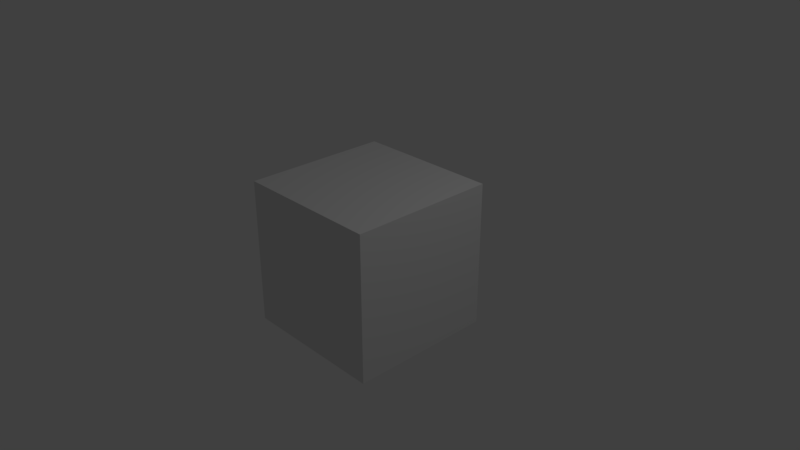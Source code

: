 # Source: GerstnerWaves.blend  (saved by Blender 2.78.0; exported with 4.5.12 LTS)
import bpy
from mathutils import Matrix  # noqa: F401  (used for matrix-valued properties, if any)

bpy.ops.wm.read_factory_settings(use_empty=True)
scene = bpy.context.scene
scene.name = 'Scene'

# ---- collections
col_collection_1 = bpy.data.collections.new('Collection 1'); scene.collection.children.link(col_collection_1)
col_collection_15 = bpy.data.collections.new('Collection 15'); scene.collection.children.link(col_collection_15)
col_collection_15.hide_render = True
col_collection_15.hide_viewport = True

# ---- materials (node trees are filled in below, after node groups)
mat_material_208 = bpy.data.materials.new('Material.208')
mat_material_208.alpha_threshold = 0.0
mat_material_208.use_transparent_shadow = False
mat_material_208.roughness = 0.5
mat_material_208.line_color = (0.0, 0.0, 0.0, 1.0)
mat_material_002 = bpy.data.materials.new('Material.002')
mat_material_002.alpha_threshold = 0.0
mat_material_002.use_transparent_shadow = False
mat_material_002.roughness = 0.5
mat_material_002.line_color = (0.0, 0.0, 0.0, 1.0)

# ---- material node trees

# ---- world
world_world = bpy.data.worlds.new('World'); scene.world = world_world
world_world.color = (0.05088, 0.05088, 0.05088)
world_world.use_sun_shadow = False
world_world.sun_shadow_jitter_overblur = 0.0
world_world.cycles.sampling_method = 'MANUAL'

# ---- cameras
cam_camera = bpy.data.cameras.new('Camera')
cam_camera.clip_end = 100.0
cam_camera.lens = 35.0
cam_camera.sensor_width = 32.0
cam_camera.sensor_height = 18.0
cam_camera.ortho_scale = 7.314
cam_camera.dof.focus_distance = 0.0
cam_camera.dof.aperture_fstop = 128.0

# ---- lights
light_lamp = bpy.data.lights.new('Lamp', 'POINT')
light_lamp.transmission_factor = 0.0
light_lamp.cutoff_distance = 30.0
light_lamp.energy = 100.0
light_lamp.shadow_buffer_clip_start = 1.001
light_lamp.shadow_soft_size = 0.1
light_lamp.shadow_maximum_resolution = 0.006
light_lamp.use_absolute_resolution = True
light_hemi = bpy.data.lights.new('Hemi', 'SUN')
light_hemi.transmission_factor = 0.0
light_hemi.angle = 0.1993
light_hemi.energy = 1.0
light_hemi.shadow_buffer_clip_start = 0.5
light_hemi.shadow_soft_size = 0.1
light_hemi.shadow_cascade_max_distance = 1000.0

# ---- meshes
me_cube_426 = bpy.data.meshes.new('Cube.426')
me_cube_426.from_pydata([(1.0, 1.0, -1.0), (1.0, -1.0, -1.0), (-1.0, -1.0, -1.0), (-1.0, 1.0, -1.0), (1.0, 1.0, 1.0), (1.0, -1.0, 1.0), (-1.0, -1.0, 1.0), (-1.0, 1.0, 1.0), (1.0, 0.6, -1.0), (1.0, 0.2, -1.0), (1.0, -0.2, -1.0), (1.0, -0.6, -1.0), (0.6, 1.0, -1.0), (0.2, 1.0, -1.0), (-0.2, 1.0, -1.0), (-0.6, 1.0, -1.0), (1.0, 1.0, -0.6), (1.0, 1.0, -0.2), (1.0, 1.0, 0.2), (1.0, 1.0, 0.6), (0.6, -1.0, -1.0), (0.2, -1.0, -1.0), (-0.2, -1.0, -1.0), (-0.6, -1.0, -1.0), (1.0, -1.0, -0.6), (1.0, -1.0, -0.2), (1.0, -1.0, 0.2), (1.0, -1.0, 0.6), (-1.0, -0.6, -1.0), (-1.0, -0.2, -1.0), (-1.0, 0.2, -1.0), (-1.0, 0.6, -1.0), (-1.0, -1.0, -0.6), (-1.0, -1.0, -0.2), (-1.0, -1.0, 0.2), (-1.0, -1.0, 0.6), (-1.0, 1.0, -0.6), (-1.0, 1.0, -0.2), (-1.0, 1.0, 0.2), (-1.0, 1.0, 0.6), (1.0, 0.6, 1.0), (1.0, 0.2, 1.0), (1.0, -0.2, 1.0), (1.0, -0.6, 1.0), (0.6, 1.0, 1.0), (0.2, 1.0, 1.0), (-0.2, 1.0, 1.0), (-0.6, 1.0, 1.0), (0.6, -1.0, 1.0), (0.2, -1.0, 1.0), (-0.2, -1.0, 1.0), (-0.6, -1.0, 1.0), (-1.0, -0.6, 1.0), (-1.0, -0.2, 1.0), (-1.0, 0.2, 1.0), (-1.0, 0.6, 1.0), (0.6, 1.0, 0.6), (0.2, 1.0, 0.6), (-0.2, 1.0, 0.6), (-0.6, 1.0, 0.6), (0.6, 1.0, 0.2), (0.2, 1.0, 0.2), (-0.2, 1.0, 0.2), (-0.6, 1.0, 0.2), (0.6, 1.0, -0.2), (0.2, 1.0, -0.2), (-0.2, 1.0, -0.2), (-0.6, 1.0, -0.2), (0.6, 1.0, -0.6), (0.2, 1.0, -0.6), (-0.2, 1.0, -0.6), (-0.6, 1.0, -0.6), (-1.0, -0.6, -0.6), (-1.0, -0.2, -0.6), (-1.0, 0.2, -0.6), (-1.0, 0.6, -0.6), (-1.0, -0.6, -0.2), (-1.0, -0.2, -0.2), (-1.0, 0.2, -0.2), (-1.0, 0.6, -0.2), (-1.0, -0.6, 0.2), (-1.0, -0.2, 0.2), (-1.0, 0.2, 0.2), (-1.0, 0.6, 0.2), (-1.0, -0.6, 0.6), (-1.0, -0.2, 0.6), (-1.0, 0.2, 0.6), (-1.0, 0.6, 0.6), (0.6, -1.0, -0.6), (0.2, -1.0, -0.6), (-0.2, -1.0, -0.6), (-0.6, -1.0, -0.6), (0.6, -1.0, -0.2), (0.2, -1.0, -0.2), (-0.2, -1.0, -0.2), (-0.6, -1.0, -0.2), (0.6, -1.0, 0.2), (0.2, -1.0, 0.2), (-0.2, -1.0, 0.2), (-0.6, -1.0, 0.2), (0.6, -1.0, 0.6), (0.2, -1.0, 0.6), (-0.2, -1.0, 0.6), (-0.6, -1.0, 0.6), (1.0, 0.6, -0.6), (1.0, 0.2, -0.6), (1.0, -0.2, -0.6), (1.0, -0.6, -0.6), (1.0, 0.6, -0.2), (1.0, 0.2, -0.2), (1.0, -0.2, -0.2), (1.0, -0.6, -0.2), (1.0, 0.6, 0.2), (1.0, 0.2, 0.2), (1.0, -0.2, 0.2), (1.0, -0.6, 0.2), (1.0, 0.6, 0.6), (1.0, 0.2, 0.6), (1.0, -0.2, 0.6), (1.0, -0.6, 0.6), (0.6, 0.6, 1.0), (0.6, 0.2, 1.0), (0.6, -0.2, 1.0), (0.6, -0.6, 1.0), (0.2, 0.6, 1.0), (0.2, 0.2, 1.0), (0.2, -0.2, 1.0), (0.2, -0.6, 1.0), (-0.2, 0.6, 1.0), (-0.2, 0.2, 1.0), (-0.2, -0.2, 1.0), (-0.2, -0.6, 1.0), (-0.6, 0.6, 1.0), (-0.6, 0.2, 1.0), (-0.6, -0.2, 1.0), (-0.6, -0.6, 1.0), (0.6, 0.6, -1.0), (0.2, 0.6, -1.0), (-0.2, 0.6, -1.0), (-0.6, 0.6, -1.0), (0.6, 0.2, -1.0), (0.2, 0.2, -1.0), (-0.2, 0.2, -1.0), (-0.6, 0.2, -1.0), (0.6, -0.2, -1.0), (0.2, -0.2, -1.0), (-0.2, -0.2, -1.0), (-0.6, -0.2, -1.0), (0.6, -0.6, -1.0), (0.2, -0.6, -1.0), (-0.2, -0.6, -1.0), (-0.6, -0.6, -1.0)], [], [(151, 23, 2, 28), (135, 52, 6, 51), (119, 43, 5, 27), (103, 51, 6, 35), (87, 55, 7, 39), (71, 15, 3, 36), (47, 59, 39, 7), (59, 63, 38, 39), (63, 67, 37, 38), (67, 71, 36, 37), (4, 19, 56, 44), (44, 56, 57, 45), (45, 57, 58, 46), (46, 58, 59, 47), (19, 18, 60, 56), (56, 60, 61, 57), (57, 61, 62, 58), (58, 62, 63, 59), (18, 17, 64, 60), (60, 64, 65, 61), (61, 65, 66, 62), (62, 66, 67, 63), (17, 16, 68, 64), (64, 68, 69, 65), (65, 69, 70, 66), (66, 70, 71, 67), (16, 0, 12, 68), (68, 12, 13, 69), (69, 13, 14, 70), (70, 14, 15, 71), (31, 75, 36, 3), (75, 79, 37, 36), (79, 83, 38, 37), (83, 87, 39, 38), (2, 32, 72, 28), (28, 72, 73, 29), (29, 73, 74, 30), (30, 74, 75, 31), (32, 33, 76, 72), (72, 76, 77, 73), (73, 77, 78, 74), (74, 78, 79, 75), (33, 34, 80, 76), (76, 80, 81, 77), (77, 81, 82, 78), (78, 82, 83, 79), (34, 35, 84, 80), (80, 84, 85, 81), (81, 85, 86, 82), (82, 86, 87, 83), (35, 6, 52, 84), (84, 52, 53, 85), (85, 53, 54, 86), (86, 54, 55, 87), (23, 91, 32, 2), (91, 95, 33, 32), (95, 99, 34, 33), (99, 103, 35, 34), (1, 24, 88, 20), (20, 88, 89, 21), (21, 89, 90, 22), (22, 90, 91, 23), (24, 25, 92, 88), (88, 92, 93, 89), (89, 93, 94, 90), (90, 94, 95, 91), (25, 26, 96, 92), (92, 96, 97, 93), (93, 97, 98, 94), (94, 98, 99, 95), (26, 27, 100, 96), (96, 100, 101, 97), (97, 101, 102, 98), (98, 102, 103, 99), (27, 5, 48, 100), (100, 48, 49, 101), (101, 49, 50, 102), (102, 50, 51, 103), (11, 107, 24, 1), (107, 111, 25, 24), (111, 115, 26, 25), (115, 119, 27, 26), (0, 16, 104, 8), (8, 104, 105, 9), (9, 105, 106, 10), (10, 106, 107, 11), (16, 17, 108, 104), (104, 108, 109, 105), (105, 109, 110, 106), (106, 110, 111, 107), (17, 18, 112, 108), (108, 112, 113, 109), (109, 113, 114, 110), (110, 114, 115, 111), (18, 19, 116, 112), (112, 116, 117, 113), (113, 117, 118, 114), (114, 118, 119, 115), (19, 4, 40, 116), (116, 40, 41, 117), (117, 41, 42, 118), (118, 42, 43, 119), (43, 123, 48, 5), (123, 127, 49, 48), (127, 131, 50, 49), (131, 135, 51, 50), (4, 44, 120, 40), (40, 120, 121, 41), (41, 121, 122, 42), (42, 122, 123, 43), (44, 45, 124, 120), (120, 124, 125, 121), (121, 125, 126, 122), (122, 126, 127, 123), (45, 46, 128, 124), (124, 128, 129, 125), (125, 129, 130, 126), (126, 130, 131, 127), (46, 47, 132, 128), (128, 132, 133, 129), (129, 133, 134, 130), (130, 134, 135, 131), (47, 7, 55, 132), (132, 55, 54, 133), (133, 54, 53, 134), (134, 53, 52, 135), (15, 139, 31, 3), (139, 143, 30, 31), (143, 147, 29, 30), (147, 151, 28, 29), (0, 8, 136, 12), (12, 136, 137, 13), (13, 137, 138, 14), (14, 138, 139, 15), (8, 9, 140, 136), (136, 140, 141, 137), (137, 141, 142, 138), (138, 142, 143, 139), (9, 10, 144, 140), (140, 144, 145, 141), (141, 145, 146, 142), (142, 146, 147, 143), (10, 11, 148, 144), (144, 148, 149, 145), (145, 149, 150, 146), (146, 150, 151, 147), (11, 1, 20, 148), (148, 20, 21, 149), (149, 21, 22, 150), (150, 22, 23, 151)])
_uv = me_cube_426.uv_layers.new(name='UVMap')
_uv.uv.foreach_set('vector', [0.8, 0.8, 1.0, 0.8, 1.0, 1.0, 0.8, 1.0, 0.8, 0.8, 1.0, 0.8, 1.0, 1.0, 0.8, 1.0, 0.8, 0.8, 1.0, 0.8, 1.0, 1.0, 0.8, 1.0, 0.8, 0.8, 1.0, 0.8, 1.0, 1.0, 0.8, 1.0, 0.8, 0.8, 1.0, 0.8, 1.0, 1.0, 0.8, 1.0, 0.8, 0.8, 1.0, 0.8, 1.0, 1.0, 0.8, 1.0, 0.0, 0.8, 0.2, 0.8, 0.2, 1.0, 0.0, 1.0, 0.2, 0.8, 0.4, 0.8, 0.4, 1.0, 0.2, 1.0, 0.4, 0.8, 0.6, 0.8, 0.6, 1.0, 0.4, 1.0, 0.6, 0.8, 0.8, 0.8, 0.8, 1.0, 0.6, 1.0, 0.0, 0.0, 0.2, 0.0, 0.2, 0.2, 0.0, 0.2, 0.0, 0.2, 0.2, 0.2, 0.2, 0.4, 0.0, 0.4, 0.0, 0.4, 0.2, 0.4, 0.2, 0.6, 0.0, 0.6, 0.0, 0.6, 0.2, 0.6, 0.2, 0.8, 0.0, 0.8, 0.2, 0.0, 0.4, 0.0, 0.4, 0.2, 0.2, 0.2, 0.2, 0.2, 0.4, 0.2, 0.4, 0.4, 0.2, 0.4, 0.2, 0.4, 0.4, 0.4, 0.4, 0.6, 0.2, 0.6, 0.2, 0.6, 0.4, 0.6, 0.4, 0.8, 0.2, 0.8, 0.4, 0.0, 0.6, 0.0, 0.6, 0.2, 0.4, 0.2, 0.4, 0.2, 0.6, 0.2, 0.6, 0.4, 0.4, 0.4, 0.4, 0.4, 0.6, 0.4, 0.6, 0.6, 0.4, 0.6, 0.4, 0.6, 0.6, 0.6, 0.6, 0.8, 0.4, 0.8, 0.6, 0.0, 0.8, 0.0, 0.8, 0.2, 0.6, 0.2, 0.6, 0.2, 0.8, 0.2, 0.8, 0.4, 0.6, 0.4, 0.6, 0.4, 0.8, 0.4, 0.8, 0.6, 0.6, 0.6, 0.6, 0.6, 0.8, 0.6, 0.8, 0.8, 0.6, 0.8, 0.8, 0.0, 1.0, 0.0, 1.0, 0.2, 0.8, 0.2, 0.8, 0.2, 1.0, 0.2, 1.0, 0.4, 0.8, 0.4, 0.8, 0.4, 1.0, 0.4, 1.0, 0.6, 0.8, 0.6, 0.8, 0.6, 1.0, 0.6, 1.0, 0.8, 0.8, 0.8, 0.0, 0.8, 0.2, 0.8, 0.2, 1.0, 0.0, 1.0, 0.2, 0.8, 0.4, 0.8, 0.4, 1.0, 0.2, 1.0, 0.4, 0.8, 0.6, 0.8, 0.6, 1.0, 0.4, 1.0, 0.6, 0.8, 0.8, 0.8, 0.8, 1.0, 0.6, 1.0, 0.0, 0.0, 0.2, 0.0, 0.2, 0.2, 0.0, 0.2, 0.0, 0.2, 0.2, 0.2, 0.2, 0.4, 0.0, 0.4, 0.0, 0.4, 0.2, 0.4, 0.2, 0.6, 0.0, 0.6, 0.0, 0.6, 0.2, 0.6, 0.2, 0.8, 0.0, 0.8, 0.2, 0.0, 0.4, 0.0, 0.4, 0.2, 0.2, 0.2, 0.2, 0.2, 0.4, 0.2, 0.4, 0.4, 0.2, 0.4, 0.2, 0.4, 0.4, 0.4, 0.4, 0.6, 0.2, 0.6, 0.2, 0.6, 0.4, 0.6, 0.4, 0.8, 0.2, 0.8, 0.4, 0.0, 0.6, 0.0, 0.6, 0.2, 0.4, 0.2, 0.4, 0.2, 0.6, 0.2, 0.6, 0.4, 0.4, 0.4, 0.4, 0.4, 0.6, 0.4, 0.6, 0.6, 0.4, 0.6, 0.4, 0.6, 0.6, 0.6, 0.6, 0.8, 0.4, 0.8, 0.6, 0.0, 0.8, 0.0, 0.8, 0.2, 0.6, 0.2, 0.6, 0.2, 0.8, 0.2, 0.8, 0.4, 0.6, 0.4, 0.6, 0.4, 0.8, 0.4, 0.8, 0.6, 0.6, 0.6, 0.6, 0.6, 0.8, 0.6, 0.8, 0.8, 0.6, 0.8, 0.8, 0.0, 1.0, 0.0, 1.0, 0.2, 0.8, 0.2, 0.8, 0.2, 1.0, 0.2, 1.0, 0.4, 0.8, 0.4, 0.8, 0.4, 1.0, 0.4, 1.0, 0.6, 0.8, 0.6, 0.8, 0.6, 1.0, 0.6, 1.0, 0.8, 0.8, 0.8, 0.0, 0.8, 0.2, 0.8, 0.2, 1.0, 0.0, 1.0, 0.2, 0.8, 0.4, 0.8, 0.4, 1.0, 0.2, 1.0, 0.4, 0.8, 0.6, 0.8, 0.6, 1.0, 0.4, 1.0, 0.6, 0.8, 0.8, 0.8, 0.8, 1.0, 0.6, 1.0, 0.0, 0.0, 0.2, 0.0, 0.2, 0.2, 0.0, 0.2, 0.0, 0.2, 0.2, 0.2, 0.2, 0.4, 0.0, 0.4, 0.0, 0.4, 0.2, 0.4, 0.2, 0.6, 0.0, 0.6, 0.0, 0.6, 0.2, 0.6, 0.2, 0.8, 0.0, 0.8, 0.2, 0.0, 0.4, 0.0, 0.4, 0.2, 0.2, 0.2, 0.2, 0.2, 0.4, 0.2, 0.4, 0.4, 0.2, 0.4, 0.2, 0.4, 0.4, 0.4, 0.4, 0.6, 0.2, 0.6, 0.2, 0.6, 0.4, 0.6, 0.4, 0.8, 0.2, 0.8, 0.4, 0.0, 0.6, 0.0, 0.6, 0.2, 0.4, 0.2, 0.4, 0.2, 0.6, 0.2, 0.6, 0.4, 0.4, 0.4, 0.4, 0.4, 0.6, 0.4, 0.6, 0.6, 0.4, 0.6, 0.4, 0.6, 0.6, 0.6, 0.6, 0.8, 0.4, 0.8, 0.6, 0.0, 0.8, 0.0, 0.8, 0.2, 0.6, 0.2, 0.6, 0.2, 0.8, 0.2, 0.8, 0.4, 0.6, 0.4, 0.6, 0.4, 0.8, 0.4, 0.8, 0.6, 0.6, 0.6, 0.6, 0.6, 0.8, 0.6, 0.8, 0.8, 0.6, 0.8, 0.8, 0.0, 1.0, 0.0, 1.0, 0.2, 0.8, 0.2, 0.8, 0.2, 1.0, 0.2, 1.0, 0.4, 0.8, 0.4, 0.8, 0.4, 1.0, 0.4, 1.0, 0.6, 0.8, 0.6, 0.8, 0.6, 1.0, 0.6, 1.0, 0.8, 0.8, 0.8, 0.0, 0.8, 0.2, 0.8, 0.2, 1.0, 0.0, 1.0, 0.2, 0.8, 0.4, 0.8, 0.4, 1.0, 0.2, 1.0, 0.4, 0.8, 0.6, 0.8, 0.6, 1.0, 0.4, 1.0, 0.6, 0.8, 0.8, 0.8, 0.8, 1.0, 0.6, 1.0, 0.0, 0.0, 0.2, 0.0, 0.2, 0.2, 0.0, 0.2, 0.0, 0.2, 0.2, 0.2, 0.2, 0.4, 0.0, 0.4, 0.0, 0.4, 0.2, 0.4, 0.2, 0.6, 0.0, 0.6, 0.0, 0.6, 0.2, 0.6, 0.2, 0.8, 0.0, 0.8, 0.2, 0.0, 0.4, 0.0, 0.4, 0.2, 0.2, 0.2, 0.2, 0.2, 0.4, 0.2, 0.4, 0.4, 0.2, 0.4, 0.2, 0.4, 0.4, 0.4, 0.4, 0.6, 0.2, 0.6, 0.2, 0.6, 0.4, 0.6, 0.4, 0.8, 0.2, 0.8, 0.4, 0.0, 0.6, 0.0, 0.6, 0.2, 0.4, 0.2, 0.4, 0.2, 0.6, 0.2, 0.6, 0.4, 0.4, 0.4, 0.4, 0.4, 0.6, 0.4, 0.6, 0.6, 0.4, 0.6, 0.4, 0.6, 0.6, 0.6, 0.6, 0.8, 0.4, 0.8, 0.6, 0.0, 0.8, 0.0, 0.8, 0.2, 0.6, 0.2, 0.6, 0.2, 0.8, 0.2, 0.8, 0.4, 0.6, 0.4, 0.6, 0.4, 0.8, 0.4, 0.8, 0.6, 0.6, 0.6, 0.6, 0.6, 0.8, 0.6, 0.8, 0.8, 0.6, 0.8, 0.8, 0.0, 1.0, 0.0, 1.0, 0.2, 0.8, 0.2, 0.8, 0.2, 1.0, 0.2, 1.0, 0.4, 0.8, 0.4, 0.8, 0.4, 1.0, 0.4, 1.0, 0.6, 0.8, 0.6, 0.8, 0.6, 1.0, 0.6, 1.0, 0.8, 0.8, 0.8, 0.0, 0.8, 0.2, 0.8, 0.2, 1.0, 0.0, 1.0, 0.2, 0.8, 0.4, 0.8, 0.4, 1.0, 0.2, 1.0, 0.4, 0.8, 0.6, 0.8, 0.6, 1.0, 0.4, 1.0, 0.6, 0.8, 0.8, 0.8, 0.8, 1.0, 0.6, 1.0, 0.0, 0.0, 0.2, 0.0, 0.2, 0.2, 0.0, 0.2, 0.0, 0.2, 0.2, 0.2, 0.2, 0.4, 0.0, 0.4, 0.0, 0.4, 0.2, 0.4, 0.2, 0.6, 0.0, 0.6, 0.0, 0.6, 0.2, 0.6, 0.2, 0.8, 0.0, 0.8, 0.2, 0.0, 0.4, 0.0, 0.4, 0.2, 0.2, 0.2, 0.2, 0.2, 0.4, 0.2, 0.4, 0.4, 0.2, 0.4, 0.2, 0.4, 0.4, 0.4, 0.4, 0.6, 0.2, 0.6, 0.2, 0.6, 0.4, 0.6, 0.4, 0.8, 0.2, 0.8, 0.4, 0.0, 0.6, 0.0, 0.6, 0.2, 0.4, 0.2, 0.4, 0.2, 0.6, 0.2, 0.6, 0.4, 0.4, 0.4, 0.4, 0.4, 0.6, 0.4, 0.6, 0.6, 0.4, 0.6, 0.4, 0.6, 0.6, 0.6, 0.6, 0.8, 0.4, 0.8, 0.6, 0.0, 0.8, 0.0, 0.8, 0.2, 0.6, 0.2, 0.6, 0.2, 0.8, 0.2, 0.8, 0.4, 0.6, 0.4, 0.6, 0.4, 0.8, 0.4, 0.8, 0.6, 0.6, 0.6, 0.6, 0.6, 0.8, 0.6, 0.8, 0.8, 0.6, 0.8, 0.8, 0.0, 1.0, 0.0, 1.0, 0.2, 0.8, 0.2, 0.8, 0.2, 1.0, 0.2, 1.0, 0.4, 0.8, 0.4, 0.8, 0.4, 1.0, 0.4, 1.0, 0.6, 0.8, 0.6, 0.8, 0.6, 1.0, 0.6, 1.0, 0.8, 0.8, 0.8, 0.0, 0.8, 0.2, 0.8, 0.2, 1.0, 0.0, 1.0, 0.2, 0.8, 0.4, 0.8, 0.4, 1.0, 0.2, 1.0, 0.4, 0.8, 0.6, 0.8, 0.6, 1.0, 0.4, 1.0, 0.6, 0.8, 0.8, 0.8, 0.8, 1.0, 0.6, 1.0, 0.0, 0.0, 0.2, 0.0, 0.2, 0.2, 0.0, 0.2, 0.0, 0.2, 0.2, 0.2, 0.2, 0.4, 0.0, 0.4, 0.0, 0.4, 0.2, 0.4, 0.2, 0.6, 0.0, 0.6, 0.0, 0.6, 0.2, 0.6, 0.2, 0.8, 0.0, 0.8, 0.2, 0.0, 0.4, 0.0, 0.4, 0.2, 0.2, 0.2, 0.2, 0.2, 0.4, 0.2, 0.4, 0.4, 0.2, 0.4, 0.2, 0.4, 0.4, 0.4, 0.4, 0.6, 0.2, 0.6, 0.2, 0.6, 0.4, 0.6, 0.4, 0.8, 0.2, 0.8, 0.4, 0.0, 0.6, 0.0, 0.6, 0.2, 0.4, 0.2, 0.4, 0.2, 0.6, 0.2, 0.6, 0.4, 0.4, 0.4, 0.4, 0.4, 0.6, 0.4, 0.6, 0.6, 0.4, 0.6, 0.4, 0.6, 0.6, 0.6, 0.6, 0.8, 0.4, 0.8, 0.6, 0.0, 0.8, 0.0, 0.8, 0.2, 0.6, 0.2, 0.6, 0.2, 0.8, 0.2, 0.8, 0.4, 0.6, 0.4, 0.6, 0.4, 0.8, 0.4, 0.8, 0.6, 0.6, 0.6, 0.6, 0.6, 0.8, 0.6, 0.8, 0.8, 0.6, 0.8, 0.8, 0.0, 1.0, 0.0, 1.0, 0.2, 0.8, 0.2, 0.8, 0.2, 1.0, 0.2, 1.0, 0.4, 0.8, 0.4, 0.8, 0.4, 1.0, 0.4, 1.0, 0.6, 0.8, 0.6, 0.8, 0.6, 1.0, 0.6, 1.0, 0.8, 0.8, 0.8])
me_cube_426.materials.append(mat_material_208)
me_cube_426.use_remesh_preserve_volume = False
me_cube_426.use_remesh_preserve_attributes = False
me_cube_426.use_mirror_vertex_groups = False
me_cube_426.update()
me_cube_001 = bpy.data.meshes.new('Cube.001')
me_cube_001.from_pydata([(0.9178, -0.2149, -0.02604), (-0.2741, 0.3185, -0.03554), (-0.07063, 0.3896, -0.1256), (0.1389, 0.3175, -0.2175), (-0.02461, 0.08278, -0.3215), (-0.03281, -0.4381, -0.2215), (0.08913, -0.16, -0.3036), (0.07567, -0.4896, 0.01139), (-0.3801, -0.104, 0.2164), (1.287, 0.6392, -0.2757), (0.01306, 0.6429, 0.08685), (0.2131, 0.02343, 0.3723), (0.7656, -0.3934, -0.1797), (-0.2056, -0.3853, -0.113), (-0.1397, -0.9351, 0.526), (-0.2792, -0.7073, 0.6553), (-0.5395, -0.8026, 0.5566), (-0.4001, -1.03, 0.4273), (0.9557, 1.683, 0.83), (2.154, 0.6978, 0.8164), (0.9557, 0.6837, 0.9962), (0.7225, -1.136, 0.4982), (-0.6097, 0.0, -0.1883), (1.219, 0.4093, 0.006981), (-0.339, 0.0, 1.176), (1.215, 0.7438, 0.2734), (0.9022, 0.4755, 0.3094), (0.6643, 0.8084, 0.2732), (1.209, 0.6312, 0.2831), (0.9773, 1.077, 0.2371), (0.02077, 1.0, 0.768), (0.4218, -0.1847, 0.3493), (0.6436, 0.8544, 0.02174), (1.096, 1.216, -0.1716), (1.263, 1.151, -0.046), (0.4661, -0.2416, -0.2515), (-0.3386, -0.9365, 0.7247), (0.9301, 0.7814, -0.2591), (0.2381, -0.5003, 0.08964), (0.2982, 0.2943, 0.1079), (-0.2665, 0.513, 0.2506), (-0.04429, 0.3711, 0.4662), (0.2353, 0.5011, 0.3024), (-0.3004, -0.7116, 0.09162), (-0.4856, -0.4975, 0.2845), (-0.2084, -0.4754, 0.4446), (-0.02329, -0.6895, 0.2517), (0.02336, 1.105, 0.5083), (-0.2312, 0.923, 0.6731), (0.01407, 0.7289, 0.8379), (0.2686, 0.9107, 0.6731), (0.01892, 0.924, 0.3045), (-0.2353, 0.7566, 0.4831), (0.0103, 0.5772, 0.6622), (0.2645, 0.7447, 0.4836), (-0.475, 0.00204, 0.5214), (-0.2181, 0.2418, 0.5713), (0.01567, -0.04451, 0.6256), (-0.2413, -0.2843, 0.5757), (-0.5482, 0.0, 0.9586), (-0.339, 0.2117, 0.9838), (-0.1299, 0.0, 1.009), (-0.339, -0.2117, 0.9838), (-0.3835, 0.0, -0.3801), (-0.4504, 0.2477, -0.1152), (-0.5315, -0.01983, 0.09908), (-0.4647, -0.2675, -0.1659), (0.7247, -0.6607, -0.03836), (0.4278, -0.6392, 0.1845), (0.6382, -0.4198, 0.421), (0.9351, -0.4414, 0.1981), (0.7711, -0.8846, 0.09593), (0.4796, -0.8186, 0.283), (0.674, -0.6667, 0.5354), (0.9655, -0.7327, 0.3483), (0.7713, -1.127, 0.2186), (0.4773, -1.038, 0.3939), (0.6738, -0.9053, 0.6561), (0.9677, -0.9941, 0.4809), (0.7339, 0.2353, -0.3175), (1.004, 0.06595, 0.008183), (0.744, 0.2218, 0.323), (0.474, 0.3912, -0.002643), (0.9557, 1.022, 0.6686), (1.206, 0.7765, 0.6226), (0.9557, 0.5312, 0.5766), (0.7057, 0.7765, 0.6226), (0.9557, 0.9573, 0.9319), (1.206, 0.7147, 0.8716), (0.9557, 0.472, 0.8114), (0.7057, 0.7147, 0.8716), (0.9665, 1.066, 0.3835), (1.235, 0.819, 0.3796), (0.9539, 0.5609, 0.3817), (0.685, 0.8079, 0.3856), (0.9557, 1.443, 0.0229), (1.186, 1.309, 0.1791), (0.9665, 1.173, 0.3317), (0.7364, 1.307, 0.1755), (1.645, 0.7571, -0.2393), (1.55, 0.5198, 0.01017), (1.489, 0.7774, 0.2449), (1.583, 1.015, -0.004603), (2.291, 0.6622, 0.2729), (2.036, 0.4504, 0.3827), (1.845, 0.7335, 0.4649), (2.1, 0.9453, 0.355), (2.398, 0.6622, 0.6578), (2.119, 0.4504, 0.6885), (1.909, 0.7335, 0.7115), (2.189, 0.9453, 0.6808), (2.047, 0.6668, -0.09106), (1.856, 0.4518, 0.1056), (1.744, 0.7288, 0.2759), (1.936, 0.9439, 0.07929), (0.9557, 1.672, 0.3473), (1.151, 1.506, 0.447), (0.9557, 1.34, 0.5468), (0.7608, 1.506, 0.447), (0.9557, 1.779, 0.6408), (1.122, 1.628, 0.7109), (0.9557, 1.477, 0.781), (0.789, 1.628, 0.7109), (0.632, 0.04493, -0.2962), (-0.283, 0.3842, 0.1104), (1.165, 0.9959, 0.2498), (-0.204, 0.3557, -0.1292), (-0.3266, 0.2642, -0.05866), (-0.009595, 0.4879, -0.0206), (0.02419, 0.3529, -0.1743), (0.2712, 0.3286, -0.1072), (0.06789, 0.2247, -0.2926), (0.05544, -0.01973, -0.3141), (-0.2176, 0.0207, -0.3419), (0.04388, -0.498, -0.1354), (-0.1117, -0.4148, -0.18), (-0.01615, -0.3317, -0.2844), (0.2634, -0.1579, -0.2832), (0.1296, -0.4682, 0.04687), (0.04231, -0.5424, 0.1441), (-0.3968, -0.02345, 0.3352), (-0.4177, -0.05078, 0.1527), (-0.4138, -0.2886, 0.2252), (0.9361, -0.0874, 0.00372), (0.6093, 0.0368, 0.3302), (0.2794, -0.07934, 0.3464), (0.2641, 0.1981, 0.3078), (0.1199, -0.04979, 0.4541), (-0.3274, -0.3057, -0.1414), (-0.2229, -0.5007, -0.006882), (-0.3807, -1.037, 0.6221), (0.2374, 0.369, 0.2105), (0.5661, -0.2968, 0.3759), (0.2689, -0.3834, 0.2969), (0.3872, 0.2956, 0.02632), (-0.4708, -0.878, 0.6924), (-0.2969, -0.8021, 0.7356), (0.6494, -0.3428, -0.2149), (0.3101, -0.4736, -0.138), (0.8885, -0.2786, -0.1585), (0.7118, -0.543, -0.1099), (1.424, 0.7705, -0.2537), (0.3534, -0.5644, 0.1366), (0.9167, -0.3096, 0.1029), (1.362, 0.5254, 0.01127), (-0.2068, -0.9611, 0.6654), (0.6591, 0.8199, 0.2103), (0.01678, 0.8383, 0.8678), (0.5592, 0.5784, 0.002132), (0.7088, 1.128, 0.0737), (0.7048, 0.8591, -0.1742), (1.035, 1.092, -0.2032), (-0.1672, 0.9839, 0.7442), (1.173, 0.6864, -0.2779), (0.8178, 0.443, -0.3076), (1.247, 0.4684, -0.2114), (0.02374, 1.12, 0.6206), (1.104, 0.2349, 0.003791), (1.205, 0.4631, 0.2237), (1.307, 0.7675, 0.2626), (1.189, 0.6722, 0.282), (0.2077, 0.9746, 0.7442), (0.8378, 0.3687, 0.319), (0.9746, 1.101, 0.2608), (0.6958, 0.5935, 0.3039), (1.215, 1.205, 0.06128), (0.9909, 1.303, -0.1033), (1.228, 1.184, -0.15), (1.365, 1.085, -0.01407), (1.127, 0.5078, 0.2969), (0.7705, 1.007, 0.2425), (1.245, 0.806, 0.2938), (0.94, 0.5403, 0.3214), (0.6695, 0.8083, 0.3013), (0.9746, 1.074, 0.2737), (-0.339, -0.1397, 1.128), (-0.2, 0.0, 1.134), (-0.339, 0.1397, 1.128), (-0.4781, 0.0, 1.122), (-0.5735, -0.1919, -0.1827), (-0.6271, -0.004956, 0.002946), (-0.5699, 0.1869, -0.17), (-0.5163, 0.0, -0.3557), (0.9064, -1.09, 0.5156), (0.686, -1.023, 0.6471), (0.5386, -1.123, 0.4504), (0.7591, -1.189, 0.3189), (0.7682, 0.6915, 0.965), (0.9557, 0.5095, 0.9199), (1.143, 0.6915, 0.965), (0.9557, 0.8734, 1.01), (2.181, 0.8834, 0.7825), (1.969, 0.7246, 0.7902), (2.127, 0.5123, 0.7845), (2.339, 0.6711, 0.7768), (0.8371, 1.67, 0.8002), (0.9557, 1.562, 0.8501), (1.074, 1.67, 0.8002), (0.9557, 1.777, 0.7503), (-0.235, -1.04, 0.4443), (-0.5349, -0.9403, 0.4673), (-0.3791, -0.9205, 0.2229), (-0.4442, -0.698, 0.6383), (-0.5445, -0.6844, 0.3948), (-0.1444, -0.7974, 0.6153), (-0.2586, -0.6118, 0.5397), (-0.09326, -0.848, 0.3677), (0.1936, 0.6047, 0.1411), (-0.1818, 0.6131, 0.1275), (0.01626, 0.8049, 0.1956), (-0.2258, 0.4098, 0.3867), (-0.2441, 0.654, 0.3775), (-0.1142, 0.27, 0.4348), (0.1515, 0.4004, 0.4508), (-0.004212, 0.4914, 0.5728), (0.2562, 0.6423, 0.391), (-0.1184, -0.7599, 0.1165), (-0.4595, -0.6042, 0.155), (-0.3961, -0.4388, 0.4059), (-0.04377, -0.571, 0.3951), (-0.1842, -0.3492, 0.435), (0.2096, 1.053, 0.5495), (0.02123, 1.018, 0.4099), (-0.1652, 1.062, 0.5495), (-0.2333, 0.8399, 0.5782), (-0.1722, 0.7805, 0.7967), (0.0121, 0.6494, 0.7465), (0.2027, 0.7713, 0.7967), (0.2666, 0.8276, 0.5783), (0.2053, 0.8762, 0.3494), (-0.1696, 0.8851, 0.349), (-0.1761, 0.625, 0.6173), (0.1988, 0.6161, 0.6177), (-0.4204, -0.1912, 0.5481), (-0.5478, 0.0005099, 0.7407), (-0.407, 0.1837, 0.5208), (-0.3088, 0.2384, 0.7846), (-0.03499, 0.1684, 0.6229), (-0.07562, -0.01113, 0.8296), (-0.05634, -0.2458, 0.6022), (-0.3146, -0.249, 0.7857), (-0.4959, -0.1588, 0.9649), (-0.4959, 0.1588, 0.9649), (-0.1822, 0.1588, 1.003), (-0.1822, -0.1588, 1.003), (-0.4038, -0.1919, -0.3266), (-0.4002, 0.1869, -0.3139), (-0.5041, 0.1797, 0.07088), (-0.522, -0.2144, 0.00748), (0.9006, -0.5612, 0.02621), (0.7594, -0.7676, 0.03145), (0.5272, -0.7, 0.01191), (0.4677, -0.7241, 0.2334), (0.4552, -0.5288, 0.3605), (0.6651, -0.5458, 0.4768), (0.8428, -0.371, 0.3667), (0.9568, -0.5893, 0.2749), (0.9412, -0.8251, 0.1753), (0.7712, -1.006, 0.1575), (0.5767, -0.8895, 0.1264), (0.4779, -0.9231, 0.3357), (0.5039, -0.7262, 0.456), (0.6738, -0.7856, 0.5955), (0.8683, -0.6618, 0.5049), (0.9672, -0.8686, 0.4173), (0.943, -1.083, 0.3059), (0.5752, -1.116, 0.2407), (0.5021, -0.9495, 0.5688), (0.8699, -0.9165, 0.6341), (0.5267, 0.3495, -0.2364), (0.9435, 0.1178, -0.2384), (0.9319, 0.09543, 0.2521), (0.5537, 0.3516, 0.2338), (0.7682, 0.9605, 0.6571), (0.9557, 0.9889, 0.8038), (1.143, 0.9605, 0.6571), (0.9584, 1.05, 0.528), (1.206, 0.7456, 0.7471), (1.143, 0.5925, 0.5881), (1.213, 0.8026, 0.4996), (0.9557, 0.5023, 0.6904), (0.7682, 0.5925, 0.5881), (0.9553, 0.5527, 0.4727), (0.7057, 0.7456, 0.7471), (0.7006, 0.7998, 0.5011), (0.7682, 0.8966, 0.9168), (1.143, 0.8966, 0.9168), (1.143, 0.5327, 0.8265), (0.7682, 0.5327, 0.8265), (0.7694, 1.0, 0.3822), (1.16, 1.005, 0.3843), (1.173, 0.6298, 0.3764), (0.7382, 0.6183, 0.3875), (0.7931, 1.409, 0.06105), (0.9557, 1.583, 0.1816), (1.121, 1.41, 0.06196), (1.167, 1.423, 0.3077), (1.138, 1.208, 0.2954), (0.9584, 1.263, 0.4328), (0.7921, 1.205, 0.2909), (0.747, 1.423, 0.3068), (1.641, 0.9452, -0.1822), (1.877, 0.6918, -0.1969), (1.609, 0.5741, -0.1754), (1.731, 0.4695, 0.03213), (1.499, 0.5891, 0.192), (1.664, 0.7386, 0.2445), (1.517, 0.9606, 0.1767), (1.81, 0.9609, 0.01548), (2.26, 0.8567, 0.2865), (2.37, 0.6622, 0.4823), (2.211, 0.4855, 0.3073), (2.178, 0.6633, 0.06872), (2.098, 0.4504, 0.5481), (1.876, 0.539, 0.4513), (1.949, 0.4507, 0.2245), (1.895, 0.7335, 0.5974), (1.925, 0.9102, 0.4305), (1.786, 0.7323, 0.3468), (2.167, 0.9453, 0.5315), (2.015, 0.9449, 0.1911), (2.364, 0.8567, 0.6616), (2.311, 0.4855, 0.6674), (1.944, 0.539, 0.7077), (1.997, 0.9102, 0.7019), (2.04, 0.8591, -0.05505), (1.979, 0.4901, -0.03531), (1.752, 0.5366, 0.2399), (1.813, 0.9056, 0.2202), (0.8095, 1.631, 0.3722), (0.9557, 1.731, 0.5052), (1.102, 1.631, 0.3722), (1.136, 1.57, 0.5854), (1.102, 1.381, 0.5219), (0.9557, 1.409, 0.6656), (0.8095, 1.381, 0.5219), (0.7756, 1.57, 0.5854), (0.8307, 1.742, 0.6584), (1.081, 1.742, 0.6584), (1.081, 1.515, 0.7635), (0.8307, 1.515, 0.7635), (0.1613, 1.064, 0.6342), (-0.1164, 1.071, 0.6342), (-0.1216, 0.8621, 0.8173), (0.1561, 0.8552, 0.8173), (-0.268, -1.028, 0.5832), (-0.4742, -0.9613, 0.6021), (-0.4101, -0.7852, 0.7032), (-0.2039, -0.8515, 0.6844), (-0.1956, -0.9448, 0.2506), (-0.5326, -0.8191, 0.2743), (-0.4436, -0.5905, 0.5085), (-0.1038, -0.7103, 0.4917), (0.2012, 0.7614, 0.2447), (-0.1738, 0.77, 0.2408), (-0.1894, 0.535, 0.5174), (0.1861, 0.5261, 0.5339), (-0.4904, -0.1813, 0.7553), (-0.4871, 0.1794, 0.7484), (-0.132, 0.1756, 0.821), (-0.1373, -0.1949, 0.8159), (-0.4473, -0.1091, 1.082), (-0.4473, 0.1091, 1.082), (-0.2308, 0.1091, 1.099), (-0.2308, -0.1091, 1.099), (-0.5018, -0.1408, -0.3029), (-0.5002, 0.1386, -0.2972), (-0.5792, 0.1354, -0.02005), (-0.5871, -0.1508, -0.04823), (0.9301, -0.6905, 0.1032), (0.5651, -0.7892, 0.07104), (0.4926, -0.6253, 0.4061), (0.8612, -0.5218, 0.4362), (0.8858, -1.132, 0.3738), (0.6134, -1.157, 0.3255), (0.5592, -1.034, 0.5686), (0.8317, -1.009, 0.6169), (0.8169, 0.8323, 0.9743), (1.095, 0.8323, 0.9743), (1.095, 0.5627, 0.9074), (0.8169, 0.5627, 0.9074), (0.7685, 0.9869, 0.5208), (1.148, 0.9882, 0.5213), (1.151, 0.6163, 0.4782), (0.7607, 0.6134, 0.481), (0.7534, 1.062, 0.2229), (1.234, 1.053, 0.2277), (1.326, 0.5851, 0.2078), (1.346, 1.032, -0.2175), (1.401, 0.5875, -0.1887), (0.7996, 1.543, 0.2129), (1.113, 1.543, 0.2131), (1.117, 1.303, 0.402), (0.7994, 1.302, 0.4008), (1.881, 0.8819, -0.1475), (1.819, 0.5134, -0.136), (1.662, 0.5485, 0.1961), (1.72, 0.9171, 0.1826), (2.336, 0.8567, 0.4904), (2.285, 0.4855, 0.5029), (1.928, 0.539, 0.5892), (1.98, 0.9102, 0.5768), (2.31, 0.8155, 0.7476), (2.271, 0.5406, 0.7502), (1.998, 0.5802, 0.7681), (2.037, 0.8551, 0.7655), (2.154, 0.8573, 0.09094), (2.104, 0.4866, 0.116), (1.81, 0.5384, 0.3246), (1.859, 0.909, 0.2995), (0.866, 1.74, 0.7393), (1.046, 1.74, 0.7393), (1.046, 1.577, 0.8148), (0.866, 1.577, 0.8148), (0.7967, 1.213, -0.09988), (1.152, 1.275, -0.06463), (0.3574, 0.2101, -0.2666), (0.1275, -0.4269, -0.2117), (0.4043, 0.1979, 0.2725), (0.1939, 0.4388, -0.006657), (-0.1923, 0.4599, 0.005327), (-0.3453, 0.2271, 0.2469), (0.1337, 0.2254, 0.4341), (-0.03024, -0.5603, -0.03159), (-0.4009, -0.3232, 0.05519), (-0.3707, -0.2453, 0.3717), (0.08605, -0.3796, 0.3561), (0.2075, 0.9674, 0.452), (-0.1674, 0.9766, 0.4519), (-0.1742, 0.7001, 0.7044), (0.2007, 0.6909, 0.7045), (-0.2006, -0.2307, -0.3012), (-0.2033, 0.2434, -0.2789), (0.8782, -0.4272, -0.05968), (0.4739, -0.592, -0.08681), (0.3834, -0.4454, 0.3229), (0.8456, -0.1457, 0.2988), (0.9425, -0.9582, 0.2428), (0.5756, -0.999, 0.1817), (0.5025, -0.8336, 0.5102), (0.8695, -0.7927, 0.5714), (0.8683, -0.09039, -0.241), (0.606, 0.5469, -0.2259), (1.077, 0.3197, -0.2624), (1.084, 0.3056, 0.2831), (0.6351, 0.5419, 0.2606), (0.7682, 0.928, 0.7896), (1.143, 0.928, 0.7896), (1.143, 0.5631, 0.7046), (0.7682, 0.5631, 0.7046), (0.8206, 1.691, 0.5253), (1.091, 1.691, 0.5253), (1.091, 1.449, 0.6456), (0.8206, 1.449, 0.6456), (0.7703, 1.005, 0.2774), (1.17, 1.009, 0.2819), (1.176, 0.6035, 0.3076), (0.7126, 0.6106, 0.3232)], [], [(0, 163, 453, 159), (0, 159, 461, 143), (0, 143, 456, 163), (1, 124, 440, 126), (1, 126, 452, 127), (1, 127, 441, 124), (2, 126, 440, 128), (2, 128, 439, 129), (2, 129, 452, 126), (3, 129, 439, 130), (3, 130, 436, 131), (3, 131, 452, 129), (4, 131, 436, 132), (4, 132, 451, 133), (4, 133, 452, 131), (5, 136, 437, 134), (5, 134, 443, 135), (5, 135, 451, 136), (6, 132, 436, 137), (6, 137, 437, 136), (6, 136, 451, 132), (7, 134, 437, 138), (7, 138, 446, 139), (7, 139, 443, 134), (8, 142, 445, 140), (8, 140, 441, 141), (8, 141, 444, 142), (9, 173, 408, 161), (9, 161, 409, 175), (9, 175, 463, 173), (10, 227, 439, 128), (10, 128, 440, 228), (10, 228, 374, 229), (10, 229, 373, 227), (11, 145, 438, 146), (11, 146, 442, 147), (11, 147, 446, 145), (12, 157, 461, 159), (12, 159, 453, 160), (12, 160, 454, 157), (13, 148, 451, 135), (13, 135, 443, 149), (13, 149, 444, 148), (14, 224, 368, 165), (14, 165, 365, 219), (14, 219, 369, 226), (14, 226, 372, 224), (15, 222, 367, 156), (15, 156, 368, 224), (15, 224, 372, 225), (15, 225, 371, 222), (16, 220, 366, 155), (16, 155, 367, 222), (16, 222, 371, 223), (16, 223, 370, 220), (17, 219, 365, 150), (17, 150, 366, 220), (17, 220, 370, 221), (17, 221, 369, 219), (18, 215, 433, 216), (18, 216, 432, 217), (18, 217, 431, 218), (18, 218, 430, 215), (19, 211, 425, 212), (19, 212, 424, 213), (19, 213, 423, 214), (19, 214, 422, 211), (20, 207, 400, 208), (20, 208, 399, 209), (20, 209, 398, 210), (20, 210, 397, 207), (21, 203, 396, 204), (21, 204, 395, 205), (21, 205, 394, 206), (21, 206, 393, 203), (22, 199, 388, 200), (22, 200, 387, 201), (22, 201, 386, 202), (22, 202, 385, 199), (23, 175, 409, 164), (23, 164, 407, 178), (23, 178, 464, 177), (23, 177, 463, 175), (24, 195, 384, 196), (24, 196, 383, 197), (24, 197, 382, 198), (24, 198, 381, 195), (25, 180, 406, 125), (25, 125, 475, 191), (25, 191, 476, 189), (25, 189, 464, 180), (26, 182, 464, 189), (26, 189, 476, 192), (26, 192, 477, 184), (26, 184, 465, 182), (27, 166, 465, 184), (27, 184, 477, 193), (27, 193, 474, 190), (27, 190, 405, 166), (28, 178, 407, 179), (28, 179, 406, 180), (28, 180, 464, 178), (29, 183, 405, 190), (29, 190, 474, 194), (29, 194, 475, 125), (29, 125, 406, 183), (30, 181, 361, 176), (30, 176, 362, 172), (30, 172, 363, 167), (30, 167, 364, 181), (31, 153, 455, 152), (31, 152, 456, 144), (31, 144, 438, 145), (31, 145, 446, 153), (32, 166, 405, 169), (32, 169, 434, 170), (32, 170, 462, 168), (32, 168, 465, 166), (33, 186, 435, 187), (33, 187, 408, 171), (33, 171, 434, 186), (34, 187, 435, 185), (34, 185, 406, 188), (34, 188, 408, 187), (35, 123, 461, 157), (35, 157, 454, 158), (35, 158, 437, 137), (35, 137, 436, 123), (36, 165, 368, 156), (36, 156, 367, 155), (36, 155, 366, 150), (36, 150, 365, 165), (37, 171, 408, 173), (37, 173, 463, 174), (37, 174, 462, 170), (37, 170, 434, 171), (38, 158, 454, 162), (38, 162, 455, 153), (38, 153, 446, 138), (38, 138, 437, 158), (39, 146, 438, 154), (39, 154, 436, 130), (39, 130, 439, 151), (39, 151, 442, 146), (40, 228, 440, 124), (40, 124, 441, 230), (40, 230, 375, 231), (40, 231, 374, 228), (41, 230, 441, 232), (41, 232, 442, 233), (41, 233, 376, 234), (41, 234, 375, 230), (42, 233, 442, 151), (42, 151, 439, 227), (42, 227, 373, 235), (42, 235, 376, 233), (43, 236, 369, 221), (43, 221, 370, 237), (43, 237, 444, 149), (43, 149, 443, 236), (44, 237, 370, 223), (44, 223, 371, 238), (44, 238, 445, 142), (44, 142, 444, 237), (45, 238, 371, 225), (45, 225, 372, 239), (45, 239, 446, 240), (45, 240, 445, 238), (46, 239, 372, 226), (46, 226, 369, 236), (46, 236, 443, 139), (46, 139, 446, 239), (47, 241, 447, 242), (47, 242, 448, 243), (47, 243, 362, 176), (47, 176, 361, 241), (48, 243, 448, 244), (48, 244, 449, 245), (48, 245, 363, 172), (48, 172, 362, 243), (49, 245, 449, 246), (49, 246, 450, 247), (49, 247, 364, 167), (49, 167, 363, 245), (50, 247, 450, 248), (50, 248, 447, 241), (50, 241, 361, 181), (50, 181, 364, 247), (51, 249, 373, 229), (51, 229, 374, 250), (51, 250, 448, 242), (51, 242, 447, 249), (52, 250, 374, 231), (52, 231, 375, 251), (52, 251, 449, 244), (52, 244, 448, 250), (53, 251, 375, 234), (53, 234, 376, 252), (53, 252, 450, 246), (53, 246, 449, 251), (54, 252, 376, 235), (54, 235, 373, 249), (54, 249, 447, 248), (54, 248, 450, 252), (55, 253, 377, 254), (55, 254, 378, 255), (55, 255, 441, 140), (55, 140, 445, 253), (56, 255, 378, 256), (56, 256, 379, 257), (56, 257, 442, 232), (56, 232, 441, 255), (57, 257, 379, 258), (57, 258, 380, 259), (57, 259, 446, 147), (57, 147, 442, 257), (58, 259, 380, 260), (58, 260, 377, 253), (58, 253, 445, 240), (58, 240, 446, 259), (59, 261, 381, 198), (59, 198, 382, 262), (59, 262, 378, 254), (59, 254, 377, 261), (60, 262, 382, 197), (60, 197, 383, 263), (60, 263, 379, 256), (60, 256, 378, 262), (61, 263, 383, 196), (61, 196, 384, 264), (61, 264, 380, 258), (61, 258, 379, 263), (62, 264, 384, 195), (62, 195, 381, 261), (62, 261, 377, 260), (62, 260, 380, 264), (63, 265, 385, 202), (63, 202, 386, 266), (63, 266, 452, 133), (63, 133, 451, 265), (64, 266, 386, 201), (64, 201, 387, 267), (64, 267, 441, 127), (64, 127, 452, 266), (65, 267, 387, 200), (65, 200, 388, 268), (65, 268, 444, 141), (65, 141, 441, 267), (66, 268, 388, 199), (66, 199, 385, 265), (66, 265, 451, 148), (66, 148, 444, 268), (67, 269, 389, 270), (67, 270, 390, 271), (67, 271, 454, 160), (67, 160, 453, 269), (68, 271, 390, 272), (68, 272, 391, 273), (68, 273, 455, 162), (68, 162, 454, 271), (69, 273, 391, 274), (69, 274, 392, 275), (69, 275, 456, 152), (69, 152, 455, 273), (70, 275, 392, 276), (70, 276, 389, 269), (70, 269, 453, 163), (70, 163, 456, 275), (71, 277, 457, 278), (71, 278, 458, 279), (71, 279, 390, 270), (71, 270, 389, 277), (72, 279, 458, 280), (72, 280, 459, 281), (72, 281, 391, 272), (72, 272, 390, 279), (73, 281, 459, 282), (73, 282, 460, 283), (73, 283, 392, 274), (73, 274, 391, 281), (74, 283, 460, 284), (74, 284, 457, 277), (74, 277, 389, 276), (74, 276, 392, 283), (75, 285, 393, 206), (75, 206, 394, 286), (75, 286, 458, 278), (75, 278, 457, 285), (76, 286, 394, 205), (76, 205, 395, 287), (76, 287, 459, 280), (76, 280, 458, 286), (77, 287, 395, 204), (77, 204, 396, 288), (77, 288, 460, 282), (77, 282, 459, 287), (78, 288, 396, 203), (78, 203, 393, 285), (78, 285, 457, 284), (78, 284, 460, 288), (79, 289, 462, 174), (79, 174, 463, 290), (79, 290, 461, 123), (79, 123, 436, 289), (80, 290, 463, 177), (80, 177, 464, 291), (80, 291, 456, 143), (80, 143, 461, 290), (81, 291, 464, 182), (81, 182, 465, 292), (81, 292, 438, 144), (81, 144, 456, 291), (82, 292, 465, 168), (82, 168, 462, 289), (82, 289, 436, 154), (82, 154, 438, 292), (83, 293, 466, 294), (83, 294, 467, 295), (83, 295, 402, 296), (83, 296, 401, 293), (84, 295, 467, 297), (84, 297, 468, 298), (84, 298, 403, 299), (84, 299, 402, 295), (85, 298, 468, 300), (85, 300, 469, 301), (85, 301, 404, 302), (85, 302, 403, 298), (86, 301, 469, 303), (86, 303, 466, 293), (86, 293, 401, 304), (86, 304, 404, 301), (87, 305, 397, 210), (87, 210, 398, 306), (87, 306, 467, 294), (87, 294, 466, 305), (88, 306, 398, 209), (88, 209, 399, 307), (88, 307, 468, 297), (88, 297, 467, 306), (89, 307, 399, 208), (89, 208, 400, 308), (89, 308, 469, 300), (89, 300, 468, 307), (90, 308, 400, 207), (90, 207, 397, 305), (90, 305, 466, 303), (90, 303, 469, 308), (91, 309, 401, 296), (91, 296, 402, 310), (91, 310, 475, 194), (91, 194, 474, 309), (92, 310, 402, 299), (92, 299, 403, 311), (92, 311, 476, 191), (92, 191, 475, 310), (93, 311, 403, 302), (93, 302, 404, 312), (93, 312, 477, 192), (93, 192, 476, 311), (94, 312, 404, 304), (94, 304, 401, 309), (94, 309, 474, 193), (94, 193, 477, 312), (95, 313, 410, 314), (95, 314, 411, 315), (95, 315, 435, 186), (95, 186, 434, 313), (96, 315, 411, 316), (96, 316, 412, 317), (96, 317, 406, 185), (96, 185, 435, 315), (97, 317, 412, 318), (97, 318, 413, 319), (97, 319, 405, 183), (97, 183, 406, 317), (98, 319, 413, 320), (98, 320, 410, 313), (98, 313, 434, 169), (98, 169, 405, 319), (99, 321, 414, 322), (99, 322, 415, 323), (99, 323, 409, 161), (99, 161, 408, 321), (100, 323, 415, 324), (100, 324, 416, 325), (100, 325, 407, 164), (100, 164, 409, 323), (101, 325, 416, 326), (101, 326, 417, 327), (101, 327, 406, 179), (101, 179, 407, 325), (102, 327, 417, 328), (102, 328, 414, 321), (102, 321, 408, 188), (102, 188, 406, 327), (103, 329, 418, 330), (103, 330, 419, 331), (103, 331, 427, 332), (103, 332, 426, 329), (104, 331, 419, 333), (104, 333, 420, 334), (104, 334, 428, 335), (104, 335, 427, 331), (105, 334, 420, 336), (105, 336, 421, 337), (105, 337, 429, 338), (105, 338, 428, 334), (106, 337, 421, 339), (106, 339, 418, 329), (106, 329, 426, 340), (106, 340, 429, 337), (107, 341, 422, 214), (107, 214, 423, 342), (107, 342, 419, 330), (107, 330, 418, 341), (108, 342, 423, 213), (108, 213, 424, 343), (108, 343, 420, 333), (108, 333, 419, 342), (109, 343, 424, 212), (109, 212, 425, 344), (109, 344, 421, 336), (109, 336, 420, 343), (110, 344, 425, 211), (110, 211, 422, 341), (110, 341, 418, 339), (110, 339, 421, 344), (111, 345, 426, 332), (111, 332, 427, 346), (111, 346, 415, 322), (111, 322, 414, 345), (112, 346, 427, 335), (112, 335, 428, 347), (112, 347, 416, 324), (112, 324, 415, 346), (113, 347, 428, 338), (113, 338, 429, 348), (113, 348, 417, 326), (113, 326, 416, 347), (114, 348, 429, 340), (114, 340, 426, 345), (114, 345, 414, 328), (114, 328, 417, 348), (115, 349, 470, 350), (115, 350, 471, 351), (115, 351, 411, 314), (115, 314, 410, 349), (116, 351, 471, 352), (116, 352, 472, 353), (116, 353, 412, 316), (116, 316, 411, 351), (117, 353, 472, 354), (117, 354, 473, 355), (117, 355, 413, 318), (117, 318, 412, 353), (118, 355, 473, 356), (118, 356, 470, 349), (118, 349, 410, 320), (118, 320, 413, 355), (119, 357, 430, 218), (119, 218, 431, 358), (119, 358, 471, 350), (119, 350, 470, 357), (120, 358, 431, 217), (120, 217, 432, 359), (120, 359, 472, 352), (120, 352, 471, 358), (121, 359, 432, 216), (121, 216, 433, 360), (121, 360, 473, 354), (121, 354, 472, 359), (122, 360, 433, 215), (122, 215, 430, 357), (122, 357, 470, 356), (122, 356, 473, 360)])
me_cube_001.polygons.foreach_set('use_smooth', [True] * 476)
_uv = me_cube_001.uv_layers.new(name='UVMap')
_uv.uv.foreach_set('vector', [1.874, -1.054, 1.95, -0.9486, 1.802, -0.9078, 1.761, -1.045, 1.874, -1.054, 1.761, -1.045, 1.746, -1.213, 1.925, -1.141, 1.874, -1.054, 1.925, -1.141, 2.148, -1.032, 1.95, -0.9486, 1.962, 0.5589, 2.009, 0.6804, 1.904, 0.6683, 1.886, 0.5301, 1.962, 0.5589, 1.886, 0.5301, 1.863, 0.3791, 1.98, 0.5117, 1.962, 0.5589, 1.98, 0.5117, 2.177, 0.6645, 2.009, 0.6804, 0.1038, 1.382, 0.08701, 1.272, 0.1869, 1.275, 0.1869, 1.428, -0.1404, -0.8998, -0.1264, -0.7959, -0.2804, -0.7239, -0.2214, -0.8808, -0.1404, -0.8998, -0.2214, -0.8808, -0.1343, -1.075, -0.07199, -0.9887, 0.1994, 1.484, 0.2819, 1.437, 0.2819, 1.631, 0.1939, 1.625, -0.3141, -0.8503, -0.3887, -0.7658, -0.5093, -0.8145, -0.3178, -0.9528, -0.3141, -0.8503, -0.3178, -0.9528, -0.1343, -1.075, -0.2214, -0.8808, -0.3301, -1.093, -0.3178, -0.9528, -0.5093, -0.8145, -0.4318, -1.117, -0.3301, -1.093, -0.4318, -1.117, -0.3718, -1.379, -0.2382, -1.231, -0.3301, -1.093, -0.2382, -1.231, -0.1343, -1.075, -0.3178, -0.9528, 0.6611, 1.815, 0.7209, 1.81, 0.7087, 1.937, 0.6192, 1.899, 0.6611, 1.815, 0.6192, 1.899, 0.5133, 1.877, 0.6059, 1.771, -0.5786, -1.419, -0.5148, -1.439, -0.3718, -1.379, -0.5392, -1.349, -0.5224, -1.189, -0.4318, -1.117, -0.5093, -0.8145, -0.6321, -1.098, -0.5224, -1.189, -0.6321, -1.098, -0.6753, -1.331, -0.5392, -1.349, -0.5224, -1.189, -0.5392, -1.349, -0.3718, -1.379, -0.4318, -1.117, 0.5228, 1.973, 0.6192, 1.899, 0.7087, 1.937, 0.5166, 2.026, 0.5228, 1.973, 0.5166, 2.026, 0.2819, 2.104, 0.4102, 1.992, 0.5228, 1.973, 0.4102, 1.992, 0.5133, 1.877, 0.6192, 1.899, 0.02215, 0.8615, -0.03369, 1.003, -0.1346, 0.9281, -0.04705, 0.7683, 0.02215, 0.8615, -0.04705, 0.7683, 0.08701, 0.5965, 0.08542, 0.8394, 0.02215, 0.8615, 0.08542, 0.8394, 0.08701, 1.075, -0.03369, 1.003, -0.892, -0.07639, -0.7958, -0.1035, -0.7329, 0.2102, -0.9138, 0.07818, -0.892, -0.07639, -0.9138, 0.07818, -0.9869, -0.04352, -0.9484, -0.1988, -0.892, -0.07639, -0.9484, -0.1988, -0.9156, -0.3838, -0.7958, -0.1035, -0.05956, -0.6746, -0.1917, -0.6031, -0.2804, -0.7239, -0.1264, -0.7959, -0.05956, -0.6746, -0.1264, -0.7959, -0.0222, -0.9025, 0.05215, -0.787, -0.05956, -0.6746, 0.05215, -0.787, 0.1295, -0.6713, 0.02323, -0.5585, -0.05956, -0.6746, 0.02323, -0.5585, -0.1146, -0.4887, -0.1917, -0.6031, 1.185, -0.248, 1.098, -0.1994, 1.115, -0.4469, 1.215, -0.3932, -0.8181, 0.8621, -0.8493, 1.002, -0.9647, 0.97, -0.8521, 0.7838, 1.185, -0.248, 1.223, -0.1598, 1.122, 0.09155, 1.098, -0.1994, -1.066, -0.9866, -0.9678, -1.016, -0.984, -0.748, -1.087, -0.8497, -1.066, -0.9866, -1.087, -0.8497, -1.149, -0.9396, -1.102, -1.102, -1.066, -0.9866, -1.102, -1.102, -0.9734, -1.25, -0.9678, -1.016, 0.5275, 1.726, 0.5135, 1.629, 0.679, 1.671, 0.6059, 1.771, 0.5275, 1.726, 0.6059, 1.771, 0.5133, 1.877, 0.435, 1.745, 0.5275, 1.726, 0.435, 1.745, 0.3432, 1.642, 0.5135, 1.629, -0.2478, 1.576, -0.3597, 1.508, -0.3294, 1.446, -0.2429, 1.457, -0.222, 2.13, -0.1857, 2.007, -0.1222, 2.061, -0.1292, 2.177, -0.222, 2.13, -0.1292, 2.177, -0.1402, 2.344, -0.2429, 2.269, -0.2478, 1.576, -0.3041, 1.711, -0.4179, 1.615, -0.3597, 1.508, 2.333, -1.211, 2.467, -1.199, 2.429, -1.132, 2.336, -1.132, 2.333, -1.211, 2.336, -1.132, 2.256, -1.103, 2.215, -1.154, -0.456, 1.471, -0.3597, 1.508, -0.4179, 1.615, -0.5248, 1.57, 0.09657, 1.125, 0.2012, 1.121, 0.2012, 1.272, 0.08701, 1.259, -0.4235, 1.316, -0.392, 1.446, -0.5013, 1.423, -0.5482, 1.334, -0.4235, 1.316, -0.5482, 1.334, -0.5321, 1.257, -0.4589, 1.209, -0.4235, 1.316, -0.4589, 1.209, -0.3309, 1.161, -0.2681, 1.269, -0.4235, 1.316, -0.2681, 1.269, -0.2121, 1.404, -0.392, 1.446, 0.004102, 2.169, -0.1292, 2.177, -0.1222, 2.061, -0.03694, 2.015, 0.004102, 2.169, -0.03694, 2.015, 0.03598, 2.024, 0.1012, 2.126, 0.004102, 2.169, 0.1012, 2.126, 0.1182, 2.289, 0.008466, 2.344, 0.004102, 2.169, 0.008466, 2.344, -0.1402, 2.344, -0.1292, 2.177, 0.2544, 1.024, 0.239, 1.121, 0.1654, 1.094, 0.1561, 1.02, 0.2544, 1.024, 0.1561, 1.02, 0.1716, 0.9471, 0.2471, 0.9268, 2.329, 1.913, 2.233, 1.9, 2.246, 1.842, 2.316, 1.84, 2.329, 1.913, 2.316, 1.84, 2.39, 1.828, 2.424, 1.881, 2.357, -1.355, 2.307, -1.5, 2.426, -1.5, 2.5, -1.406, 2.357, -1.355, 2.5, -1.406, 2.5, -1.286, 2.408, -1.211, 2.357, -1.355, 2.408, -1.211, 2.289, -1.211, 2.215, -1.305, 2.357, -1.355, 2.215, -1.305, 2.215, -1.425, 2.307, -1.5, -1.348, 2.277, -1.5, 2.283, -1.461, 2.177, -1.348, 2.134, -1.348, 2.277, -1.348, 2.134, -1.236, 2.177, -1.196, 2.283, -1.348, 2.277, -1.196, 2.283, -1.235, 2.398, -1.348, 2.432, -1.348, 2.277, -1.348, 2.432, -1.46, 2.398, -1.5, 2.283, -0.9373, 2.264, -1.006, 2.127, -0.9117, 2.134, -0.8285, 2.223, -0.9373, 2.264, -0.8285, 2.223, -0.8285, 2.345, -0.8941, 2.412, -0.9373, 2.264, -0.8941, 2.412, -1.009, 2.414, -1.072, 2.317, -0.9373, 2.264, -1.072, 2.317, -1.092, 2.203, -1.006, 2.127, 0.8882, 2.347, 0.7345, 2.339, 0.7689, 2.23, 0.8859, 2.191, 0.8882, 2.347, 0.8859, 2.191, 1.001, 2.211, 1.041, 2.334, 0.8882, 2.347, 1.041, 2.334, 1.004, 2.435, 0.89, 2.482, 0.8882, 2.347, 0.89, 2.482, 0.7773, 2.436, 0.7345, 2.339, 1.599, -0.4444, 1.435, -0.3654, 1.372, -0.483, 1.528, -0.5467, 1.599, -0.4444, 1.528, -0.5467, 1.671, -0.6129, 1.746, -0.5354, 2.012, -1.476, 2.192, -1.462, 2.215, -1.344, 1.982, -1.361, 1.599, -0.4444, 1.663, -0.3608, 1.489, -0.2234, 1.435, -0.3654, 2.323, -0.8221, 2.293, -0.7119, 2.215, -0.7597, 2.215, -0.8526, 2.323, -0.8221, 2.215, -0.8526, 2.263, -0.9315, 2.354, -0.9318, 2.323, -0.8221, 2.354, -0.9318, 2.432, -0.8836, 2.432, -0.7911, 2.323, -0.8221, 2.432, -0.7911, 2.384, -0.7118, 2.293, -0.7119, 0.7447, -1.153, 0.7362, -1.091, 0.8496, -1.383, 0.8768, -1.315, 0.2521, 0.4633, 0.2521, 0.6695, 0.2444, 0.6824, 0.2173, 0.5097, 1.442, 0.3519, 1.398, 0.3396, 1.545, 0.3161, 1.612, 0.3179, 0.7447, -1.153, 0.7171, -0.9495, 0.6708, -0.7868, 0.7362, -1.091, 0.8656, -0.8394, 0.8708, -0.7375, 0.6708, -0.7868, 0.7171, -0.9495, 0.8656, -0.8394, 0.7171, -0.9495, 0.7189, -1.037, 0.8634, -0.9007, 0.8656, -0.8394, 0.8634, -0.9007, 1.053, -0.8636, 1.058, -0.8447, 0.8656, -0.8394, 1.058, -0.8447, 1.082, -0.7838, 0.8708, -0.7375, 0.9638, 0.8671, 0.9445, 0.8186, 1.174, 0.812, 1.138, 0.8571, 0.9638, 0.8671, 1.138, 0.8571, 1.127, 0.876, 0.9684, 0.8897, 0.9638, 0.8671, 0.9684, 0.8897, 0.8046, 0.9066, 0.7974, 0.8789, 0.9638, 0.8671, 0.7974, 0.8789, 0.7516, 0.8717, 0.9445, 0.8186, 0.7061, -1.07, 0.6448, -0.9467, 0.6053, -1.081, 0.6883, -1.206, 0.7061, -1.07, 0.6883, -1.206, 0.8496, -1.383, 0.7362, -1.091, 0.7061, -1.07, 0.7362, -1.091, 0.6708, -0.7868, 0.6448, -0.9467, 1.042, -1.301, 1.053, -1.318, 1.196, -1.204, 1.163, -1.171, 1.475, 1.478, 1.647, 1.49, 1.646, 1.519, 1.477, 1.508, 1.475, 1.478, 1.477, 1.508, 1.323, 1.52, 1.329, 1.495, 1.042, -1.301, 0.8768, -1.315, 0.8496, -1.383, 1.053, -1.318, -0.873, 1.897, -0.8512, 1.747, -0.7552, 1.783, -0.7426, 1.891, -0.873, 1.897, -0.7426, 1.891, -0.7623, 2.008, -0.8607, 2.052, -0.873, 1.594, -0.8562, 1.441, -0.7588, 1.481, -0.7423, 1.594, -0.873, 1.594, -0.7423, 1.594, -0.7584, 1.708, -0.8558, 1.747, 0.9563, -0.1784, 0.9896, 0.02414, 0.884, 0.02448, 0.8102, -0.1535, 0.9563, -0.1784, 0.8102, -0.1535, 0.6685, -0.3697, 0.9071, -0.4102, 0.9563, -0.1784, 0.9071, -0.4102, 1.115, -0.4469, 1.098, -0.1994, 0.9563, -0.1784, 1.098, -0.1994, 1.122, 0.09155, 0.9896, 0.02414, 0.8866, 0.6729, 0.9445, 0.8186, 0.7516, 0.8717, 0.6763, 0.7618, 0.8866, 0.6729, 0.6763, 0.7618, 0.5763, 0.64, 0.8482, 0.519, 0.8866, 0.6729, 0.8482, 0.519, 1.091, 0.4227, 1.105, 0.6088, 0.8866, 0.6729, 1.105, 0.6088, 1.174, 0.812, 0.9445, 0.8186, -0.4803, 0.207, -0.3664, 0.2171, -0.4818, 0.2833, -0.5796, 0.2551, -0.4803, 0.207, -0.5796, 0.2551, -0.7329, 0.2102, -0.5036, 0.09381, -0.4803, 0.207, -0.5036, 0.09381, -0.2865, 0.06276, -0.3664, 0.2171, 1.968, 2.218, 1.889, 2.258, 1.875, 2.145, 1.99, 2.117, 1.968, 2.218, 1.99, 2.117, 2.172, 2.099, 2.033, 2.251, 1.968, 2.218, 2.033, 2.251, 1.953, 2.398, 1.889, 2.258, -0.8019, -1.047, -0.7681, -0.7856, -0.984, -0.748, -0.9678, -1.016, -0.8019, -1.047, -0.9678, -1.016, -0.9734, -1.25, -0.8121, -1.261, -0.8019, -1.047, -0.8121, -1.261, -0.6753, -1.331, -0.6321, -1.098, -0.8019, -1.047, -0.6321, -1.098, -0.5093, -0.8145, -0.7681, -0.7856, 2.354, -1.019, 2.245, -1.014, 2.256, -1.103, 2.336, -1.132, 2.354, -1.019, 2.336, -1.132, 2.429, -1.132, 2.467, -1.05, 2.354, -1.019, 2.467, -1.05, 2.46, -0.9818, 2.376, -0.9318, -0.08992, 1.944, -0.03694, 2.015, -0.1222, 2.061, -0.1857, 2.007, -0.5926, -0.1625, -0.5036, 0.09381, -0.7329, 0.2102, -0.7958, -0.1035, -0.5926, -0.1625, -0.7958, -0.1035, -0.9156, -0.3838, -0.6904, -0.4396, -0.5926, -0.1625, -0.6904, -0.4396, -0.4999, -0.471, -0.4064, -0.217, -0.5926, -0.1625, -0.4064, -0.217, -0.2865, 0.06276, -0.5036, 0.09381, 0.5192, 2.12, 0.7124, 2.096, 0.7209, 2.231, 0.5187, 2.219, 0.5192, 2.12, 0.5187, 2.219, 0.4012, 2.31, 0.3866, 2.219, 0.5192, 2.12, 0.3866, 2.219, 0.2819, 2.104, 0.5166, 2.026, 0.5192, 2.12, 0.5166, 2.026, 0.7087, 1.937, 0.7124, 2.096, 2.392, 1.065, 2.419, 1.238, 2.307, 1.205, 2.323, 0.9964, 2.392, 1.065, 2.323, 0.9964, 2.364, 0.7682, 2.419, 0.888, -0.7597, 1.159, -0.6416, 1.289, -0.7702, 1.318, -0.8704, 1.162, -0.7597, 1.159, -0.8704, 1.162, -0.9647, 0.97, -0.8493, 1.002, 2.016, 0.8364, 1.887, 0.8279, 1.904, 0.6683, 2.009, 0.6804, 2.016, 0.8364, 2.009, 0.6804, 2.177, 0.6645, 2.153, 0.8565, 2.016, 0.8364, 2.153, 0.8565, 2.156, 1.006, 2.009, 0.992, 2.016, 0.8364, 2.009, 0.992, 1.863, 0.9844, 1.887, 0.8279, 1.498, 2.224, 1.492, 2.376, 1.323, 2.434, 1.404, 2.259, 1.498, 2.224, 1.404, 2.259, 1.419, 2.054, 1.56, 2.075, 1.498, 2.224, 1.56, 2.075, 1.666, 2.073, 1.601, 2.216, 1.498, 2.224, 1.601, 2.216, 1.598, 2.372, 1.492, 2.376, -0.9912, 1.203, -1.054, 1.073, -0.9647, 0.97, -0.8704, 1.162, -0.9912, 1.203, -0.8704, 1.162, -0.7702, 1.318, -0.9423, 1.353, -0.9912, 1.203, -0.9423, 1.353, -1.08, 1.403, -1.11, 1.249, -0.9912, 1.203, -1.11, 1.249, -1.16, 1.11, -1.054, 1.073, -0.4395, 2.167, -0.2893, 2.139, -0.2875, 2.287, -0.4309, 2.333, -0.4395, 2.167, -0.4309, 2.333, -0.5788, 2.304, -0.5937, 2.134, -0.4395, 2.167, -0.5937, 2.134, -0.6416, 1.918, -0.4502, 1.996, -0.4395, 2.167, -0.4502, 1.996, -0.2875, 1.979, -0.2893, 2.139, -0.1343, 1.151, -0.06393, 1.267, -0.2121, 1.404, -0.2681, 1.269, -0.1343, 1.151, -0.2681, 1.269, -0.3309, 1.161, -0.2122, 1.069, -0.1343, 1.151, -0.2122, 1.069, -0.1346, 0.9281, -0.03369, 1.003, -0.1343, 1.151, -0.03369, 1.003, 0.08701, 1.075, -0.06393, 1.267, 2.336, 0.5876, 2.321, 0.7434, 2.193, 0.7453, 2.219, 0.5952, 2.336, 0.5876, 2.219, 0.5952, 2.177, 0.4512, 2.299, 0.4366, 2.336, 0.5876, 2.299, 0.4366, 2.477, 0.3791, 2.44, 0.5977, 2.336, 0.5876, 2.44, 0.5977, 2.477, 0.7682, 2.321, 0.7434, -0.4137, 1.817, -0.5146, 1.704, -0.4179, 1.615, -0.3041, 1.711, -0.4137, 1.817, -0.3041, 1.711, -0.2429, 1.795, -0.3716, 1.918, 0.298, 1.975, 0.3598, 1.855, 0.5133, 1.877, 0.4102, 1.992, -0.4137, 1.817, -0.5153, 1.915, -0.6416, 1.752, -0.5146, 1.704, 0.1804, -0.3316, 0.03737, -0.2671, -0.007891, -0.3329, 0.1347, -0.3981, 0.1804, -0.3316, 0.1347, -0.3981, 0.2366, -0.5147, 0.2819, -0.4488, -0.6538, 1.897, -0.6964, 2.052, -0.7623, 2.008, -0.7426, 1.891, -0.6538, 1.897, -0.7426, 1.891, -0.7552, 1.783, -0.6868, 1.747, 2.026, 1.318, 1.874, 1.332, 1.867, 1.226, 2.018, 1.216, 2.026, 1.318, 2.018, 1.216, 2.17, 1.21, 2.177, 1.309, 2.026, 1.318, 2.177, 1.309, 2.142, 1.371, 2.031, 1.398, 2.026, 1.318, 2.031, 1.398, 1.918, 1.387, 1.874, 1.332, 1.647, 1.616, 1.713, 1.478, 1.783, 1.486, 1.716, 1.623, 1.647, 1.616, 1.716, 1.623, 1.719, 1.784, 1.649, 1.776, -0.6535, 1.594, -0.6912, 1.747, -0.7584, 1.708, -0.7423, 1.594, -0.6535, 1.594, -0.7423, 1.594, -0.7588, 1.481, -0.6917, 1.441, -1.414, 1.282, -1.44, 1.138, -1.344, 1.131, -1.315, 1.275, -1.414, 1.282, -1.315, 1.275, -1.308, 1.433, -1.411, 1.441, -1.414, 1.282, -1.411, 1.441, -1.478, 1.411, -1.5, 1.295, -1.414, 1.282, -1.5, 1.295, -1.5, 1.187, -1.44, 1.138, 0.08512, -0.47, -0.05595, -0.4027, -0.1146, -0.4887, 0.02323, -0.5585, 0.08512, -0.47, 0.02323, -0.5585, 0.1295, -0.6713, 0.1884, -0.5847, 0.08512, -0.47, 0.1884, -0.5847, 0.2366, -0.5147, 0.1347, -0.3981, 0.08512, -0.47, 0.1347, -0.3981, -0.007891, -0.3329, -0.05595, -0.4027, 2.011, 1.113, 1.86, 1.113, 1.863, 0.9844, 2.009, 0.992, 2.011, 1.113, 2.009, 0.992, 2.156, 1.006, 2.163, 1.116, 2.011, 1.113, 2.163, 1.116, 2.17, 1.21, 2.018, 1.216, 2.011, 1.113, 2.018, 1.216, 1.867, 1.226, 1.86, 1.113, 1.672, 2.222, 1.672, 2.379, 1.598, 2.372, 1.601, 2.216, 1.78, 1.63, 1.85, 1.627, 1.85, 1.788, 1.785, 1.791, 1.78, 1.63, 1.785, 1.791, 1.719, 1.784, 1.716, 1.623, 1.78, 1.63, 1.716, 1.623, 1.783, 1.486, 1.849, 1.493, -1.216, 1.268, -1.253, 1.126, -1.16, 1.11, -1.11, 1.249, -1.216, 1.268, -1.11, 1.249, -1.08, 1.403, -1.2, 1.425, -1.216, 1.268, -1.2, 1.425, -1.308, 1.433, -1.315, 1.275, -1.216, 1.268, -1.315, 1.275, -1.344, 1.131, -1.253, 1.126, -0.182, 0.7023, -0.2546, 0.8415, -0.4097, 0.7815, -0.3495, 0.6481, -0.182, 0.7023, -0.3495, 0.6481, -0.3081, 0.5052, -0.1336, 0.5593, -0.182, 0.7023, -0.1336, 0.5593, 0.08701, 0.5965, -0.04705, 0.7683, -0.182, 0.7023, -0.04705, 0.7683, -0.1346, 0.9281, -0.2546, 0.8415, 0.9143, 1.905, 0.7551, 1.88, 0.7629, 1.685, 0.9099, 1.717, 0.9143, 1.905, 0.9099, 1.717, 1.052, 1.734, 1.065, 1.911, 0.9143, 1.905, 1.065, 1.911, 1.137, 2.11, 0.9525, 2.042, 0.9143, 1.905, 0.9525, 2.042, 0.7209, 2.11, 0.7551, 1.88, -0.9821, 0.7132, -1.088, 0.8571, -1.234, 0.774, -1.144, 0.6436, -0.9821, 0.7132, -1.144, 0.6436, -1.06, 0.5377, -0.8855, 0.6017, -0.9821, 0.7132, -0.8855, 0.6017, -0.6416, 0.6222, -0.8521, 0.7838, -0.9821, 0.7132, -0.8521, 0.7838, -0.9647, 0.97, -1.088, 0.8571, -1.343, 1.697, -1.195, 1.66, -1.19, 1.842, -1.335, 1.875, -1.343, 1.697, -1.335, 1.875, -1.473, 1.899, -1.483, 1.722, -1.343, 1.697, -1.483, 1.722, -1.5, 1.578, -1.345, 1.578, -1.343, 1.697, -1.345, 1.578, -1.167, 1.441, -1.195, 1.66, -0.5163, 0.5899, -0.5641, 0.7081, -0.6409, 0.6359, -0.6416, 0.5427, -0.5163, 0.5899, -0.6416, 0.5427, -0.5825, 0.4678, -0.4792, 0.4633, -0.5163, 0.5899, -0.4792, 0.4633, -0.3081, 0.5052, -0.3495, 0.6481, -0.5163, 0.5899, -0.3495, 0.6481, -0.4097, 0.7815, -0.5641, 0.7081, 0.946, 1.555, 0.8205, 1.517, 0.8904, 1.437, 0.9866, 1.438, 0.946, 1.555, 0.9866, 1.438, 1.058, 1.488, 1.068, 1.581, 0.946, 1.555, 1.068, 1.581, 1.052, 1.734, 0.9099, 1.717, 0.946, 1.555, 0.9099, 1.717, 0.7629, 1.685, 0.8205, 1.517, -1.273, 0.5681, -1.352, 0.6789, -1.399, 0.6043, -1.366, 0.5135, -1.273, 0.5681, -1.366, 0.5135, -1.297, 0.4633, -1.204, 0.4737, -1.273, 0.5681, -1.204, 0.4737, -1.06, 0.5377, -1.144, 0.6436, -1.273, 0.5681, -1.144, 0.6436, -1.234, 0.774, -1.352, 0.6789, -1.292, 2.03, -1.167, 1.994, -1.172, 2.078, -1.247, 2.134, -1.292, 2.03, -1.247, 2.134, -1.34, 2.129, -1.414, 2.058, -1.292, 2.03, -1.414, 2.058, -1.473, 1.899, -1.335, 1.875, -1.292, 2.03, -1.335, 1.875, -1.19, 1.842, -1.167, 1.994, -0.1439, -1.331, -0.2236, -1.458, -0.1346, -1.472, -0.05786, -1.395, -0.1439, -1.331, -0.05786, -1.395, 0.002991, -1.293, -0.03781, -1.213, -0.1439, -1.331, -0.03781, -1.213, -0.1343, -1.075, -0.2382, -1.231, -0.1439, -1.331, -0.2382, -1.231, -0.3718, -1.379, -0.2236, -1.458, 2.28, 2.177, 2.274, 2.336, 2.197, 2.297, 2.172, 2.189, 2.28, 2.177, 2.172, 2.189, 2.194, 2.064, 2.274, 2.013, 2.28, 2.177, 2.274, 2.013, 2.438, 1.913, 2.39, 2.16, 2.28, 2.177, 2.39, 2.16, 2.438, 2.356, 2.274, 2.336, 0.8791, 2.11, 1.041, 2.135, 1.001, 2.211, 0.8859, 2.191, 0.8791, 2.11, 0.8859, 2.191, 0.7689, 2.23, 0.7209, 2.182, 0.08701, 0.6993, 0.1105, 0.5414, 0.2173, 0.4633, 0.1816, 0.6839, 0.08701, 0.6993, 0.1816, 0.6839, 0.2173, 0.9164, 0.09246, 0.8637, 0.4881, 1.52, 0.3458, 1.54, 0.3696, 1.475, 0.4697, 1.437, 0.4881, 1.52, 0.4697, 1.437, 0.5858, 1.451, 0.6322, 1.513, 0.4881, 1.52, 0.6322, 1.513, 0.679, 1.671, 0.5135, 1.629, 0.4881, 1.52, 0.5135, 1.629, 0.3432, 1.642, 0.3458, 1.54, -1.166, -1.163, -1.226, -1.005, -1.306, -1.065, -1.238, -1.207, -1.166, -1.163, -1.238, -1.207, -1.123, -1.314, -1.057, -1.282, -1.166, -1.163, -1.057, -1.282, -0.9734, -1.25, -1.102, -1.102, -1.166, -1.163, -1.102, -1.102, -1.149, -0.9396, -1.226, -1.005, 1.79, 0.2242, 1.647, 0.2459, 1.659, 0.1601, 1.796, 0.1454, 1.79, 0.2242, 1.796, 0.1454, 1.958, 0.1548, 1.958, 0.2409, 1.79, 0.2242, 1.958, 0.2409, 1.958, 0.3136, 1.779, 0.2944, 1.79, 0.2242, 1.779, 0.2944, 1.612, 0.3595, 1.647, 0.2459, 0.7116, -0.09285, 0.8007, 0.05669, 0.737, 0.1115, 0.644, -0.01277, 0.7116, -0.09285, 0.644, -0.01277, 0.5132, -0.1054, 0.5842, -0.2066, 0.7116, -0.09285, 0.5842, -0.2066, 0.6685, -0.3697, 0.8102, -0.1535, 0.7116, -0.09285, 0.8102, -0.1535, 0.884, 0.02448, 0.8007, 0.05669, 1.988, -0.8206, 2.145, -0.843, 2.16, -0.7074, 2.008, -0.6848, 1.988, -0.8206, 2.008, -0.6848, 1.856, -0.6571, 1.832, -0.78, 1.988, -0.8206, 1.832, -0.78, 1.802, -0.9078, 1.95, -0.9486, 1.988, -0.8206, 1.95, -0.9486, 2.148, -1.032, 2.145, -0.843, -1.301, -1.269, -1.377, -1.138, -1.441, -1.215, -1.358, -1.34, -1.301, -1.269, -1.358, -1.34, -1.229, -1.431, -1.178, -1.367, -1.301, -1.269, -1.178, -1.367, -1.123, -1.314, -1.238, -1.207, -1.301, -1.269, -1.238, -1.207, -1.306, -1.065, -1.377, -1.138, 1.798, 0.0585, 1.663, 0.06684, 1.663, -0.03342, 1.798, -0.03721, 1.798, 0.0585, 1.798, -0.03721, 1.958, -0.03525, 1.958, 0.06311, 1.798, 0.0585, 1.958, 0.06311, 1.958, 0.1548, 1.796, 0.1454, 1.798, 0.0585, 1.796, 0.1454, 1.659, 0.1601, 1.663, 0.06684, 0.5914, 0.07061, 0.6903, 0.1796, 0.6501, 0.2572, 0.5459, 0.1559, 0.5914, 0.07061, 0.5459, 0.1559, 0.4034, 0.08576, 0.4544, -0.007764, 0.5914, 0.07061, 0.4544, -0.007764, 0.5132, -0.1054, 0.644, -0.01277, 0.5914, 0.07061, 0.644, -0.01277, 0.737, 0.1115, 0.6903, 0.1796, 2.029, -0.5552, 2.178, -0.5818, 2.197, -0.4646, 2.048, -0.4334, 2.029, -0.5552, 2.048, -0.4334, 1.897, -0.415, 1.877, -0.5341, 2.029, -0.5552, 1.877, -0.5341, 1.856, -0.6571, 2.008, -0.6848, 2.029, -0.5552, 2.008, -0.6848, 2.16, -0.7074, 2.178, -0.5818, -1.151, 2.349, -1.167, 2.191, -1.092, 2.203, -1.072, 2.317, -1.151, 2.349, -1.072, 2.317, -1.009, 2.414, -1.054, 2.476, -1.416, -1.411, -1.284, -1.5, -1.229, -1.431, -1.358, -1.34, -1.416, -1.411, -1.358, -1.34, -1.441, -1.215, -1.5, -1.288, -0.914, 2.477, -1.054, 2.476, -1.009, 2.414, -0.8941, 2.412, 1.799, -0.1425, 1.811, -0.2234, 1.93, -0.2011, 1.958, -0.1414, 1.799, -0.1425, 1.958, -0.1414, 1.958, -0.03525, 1.798, -0.03721, 1.799, -0.1425, 1.798, -0.03721, 1.663, -0.03342, 1.664, -0.1402, 0.5, 0.2419, 0.6059, 0.3406, 0.533, 0.3791, 0.4462, 0.3222, 0.5, 0.2419, 0.4462, 0.3222, 0.3476, 0.256, 0.3557, 0.1744, 0.5, 0.2419, 0.3557, 0.1744, 0.4034, 0.08576, 0.5459, 0.1559, 0.5, 0.2419, 0.5459, 0.1559, 0.6501, 0.2572, 0.6059, 0.3406, 2.067, -0.3212, 2.215, -0.3539, 2.184, -0.2936, 2.078, -0.2482, 2.067, -0.3212, 2.078, -0.2482, 1.962, -0.2564, 1.915, -0.3037, 2.067, -0.3212, 1.915, -0.3037, 1.897, -0.415, 2.048, -0.4334, 2.067, -0.3212, 2.048, -0.4334, 2.197, -0.4646, 2.215, -0.3539, -0.7399, -0.6152, -0.5473, -0.6377, -0.4999, -0.471, -0.6904, -0.4396, -0.7399, -0.6152, -0.6904, -0.4396, -0.9156, -0.3838, -0.9289, -0.5772, -0.7399, -0.6152, -0.9289, -0.5772, -0.984, -0.748, -0.7681, -0.7856, -0.7399, -0.6152, -0.7681, -0.7856, -0.5093, -0.8145, -0.5473, -0.6377, 1.957, -1.246, 1.789, -1.36, 1.802, -1.5, 1.982, -1.361, 1.957, -1.246, 1.982, -1.361, 2.215, -1.344, 2.159, -1.215, 1.957, -1.246, 2.159, -1.215, 2.148, -1.032, 1.925, -1.141, 1.957, -1.246, 1.925, -1.141, 1.746, -1.213, 1.789, -1.36, 0.8816, -0.5955, 0.6992, -0.5765, 0.6708, -0.7868, 0.8708, -0.7375, 0.8816, -0.5955, 0.8708, -0.7375, 1.082, -0.7838, 1.067, -0.6151, 0.8816, -0.5955, 1.067, -0.6151, 1.115, -0.4469, 0.9071, -0.4102, 0.8816, -0.5955, 0.9071, -0.4102, 0.6685, -0.3697, 0.6992, -0.5765, 1.256, 0.5712, 1.323, 0.7564, 1.174, 0.812, 1.105, 0.6088, 1.256, 0.5712, 1.105, 0.6088, 1.091, 0.4227, 1.248, 0.3791, 2.248, 0.961, 2.216, 0.7741, 2.364, 0.7682, 2.323, 0.9964, 2.248, 0.961, 2.323, 0.9964, 2.307, 1.205, 2.177, 1.154, 1.49, 1.834, 1.646, 1.832, 1.646, 1.942, 1.49, 1.947, 1.49, 1.834, 1.49, 1.947, 1.344, 1.94, 1.343, 1.829, 1.49, 1.834, 1.343, 1.829, 1.34, 1.716, 1.488, 1.717, 1.49, 1.834, 1.488, 1.717, 1.646, 1.718, 1.646, 1.832, 1.407, 0.06827, 1.25, 0.04284, 1.273, -0.06622, 1.429, -0.03423, 1.407, 0.06827, 1.429, -0.03423, 1.563, -0.01076, 1.542, 0.08519, 1.407, 0.06827, 1.542, 0.08519, 1.527, 0.176, 1.391, 0.1699, 1.407, 0.06827, 1.391, 0.1699, 1.232, 0.1547, 1.25, 0.04284, -0.0542, 1.727, -0.2095, 1.716, -0.2049, 1.619, -0.04972, 1.633, -0.0542, 1.727, -0.04972, 1.633, 0.09784, 1.629, 0.09327, 1.726, -0.0542, 1.727, 0.09327, 1.726, 0.09554, 1.814, -0.05758, 1.813, -0.0542, 1.727, -0.05758, 1.813, -0.2194, 1.806, -0.2095, 1.716, 1.045, 1.143, 1.183, 1.087, 1.226, 1.175, 1.091, 1.237, 1.045, 1.143, 1.091, 1.237, 0.9507, 1.303, 0.9031, 1.203, 1.045, 1.143, 0.9031, 1.203, 0.8596, 1.098, 1.007, 1.049, 1.045, 1.143, 1.007, 1.049, 1.149, 1.004, 1.183, 1.087, -1.348, 2.5, -1.5, 2.451, -1.46, 2.398, -1.348, 2.432, -1.348, 2.5, -1.348, 2.432, -1.235, 2.398, -1.196, 2.45, 1.491, 2.054, 1.344, 2.046, 1.344, 1.94, 1.49, 1.947, 1.491, 2.054, 1.49, 1.947, 1.646, 1.942, 1.647, 2.049, 1.451, -0.1367, 1.295, -0.1709, 1.336, -0.2234, 1.456, -0.2179, 1.451, -0.1367, 1.456, -0.2179, 1.55, -0.1791, 1.584, -0.1111, 1.451, -0.1367, 1.584, -0.1111, 1.563, -0.01076, 1.429, -0.03423, 1.451, -0.1367, 1.429, -0.03423, 1.273, -0.06622, 1.295, -0.1709, -0.045, 1.532, -0.2001, 1.518, -0.1611, 1.455, -0.04514, 1.446, -0.045, 1.532, -0.04514, 1.446, 0.06311, 1.463, 0.1026, 1.528, -0.045, 1.532, 0.1026, 1.528, 0.09784, 1.629, -0.04972, 1.633, -0.045, 1.532, -0.04972, 1.633, -0.2049, 1.619, -0.2001, 1.518, 1.136, 1.332, 1.27, 1.267, 1.258, 1.339, 1.167, 1.405, 1.136, 1.332, 1.167, 1.405, 1.055, 1.437, 0.9966, 1.4, 1.136, 1.332, 0.9966, 1.4, 0.9507, 1.303, 1.091, 1.237, 1.136, 1.332, 1.091, 1.237, 1.226, 1.175, 1.27, 1.267, 1.482, 1.598, 1.646, 1.605, 1.646, 1.718, 1.488, 1.717, 1.482, 1.598, 1.488, 1.717, 1.34, 1.716, 1.33, 1.603, 1.482, 1.598, 1.33, 1.603, 1.323, 1.52, 1.477, 1.508, 1.482, 1.598, 1.477, 1.508, 1.646, 1.519, 1.646, 1.605, 1.384, 0.2697, 1.223, 0.2677, 1.232, 0.1547, 1.391, 0.1699, 1.384, 0.2697, 1.391, 0.1699, 1.527, 0.176, 1.522, 0.2609, 1.384, 0.2697, 1.522, 0.2609, 1.545, 0.3161, 1.398, 0.3396, 1.384, 0.2697, 1.398, 0.3396, 1.224, 0.3519, 1.223, 0.2677, -0.05901, 1.887, -0.2404, 1.89, -0.2194, 1.806, -0.05758, 1.813, -0.05901, 1.887, -0.05758, 1.813, 0.09554, 1.814, 0.1113, 1.891, -0.05901, 1.887, 0.1113, 1.891, 0.1311, 1.944, -0.04777, 1.936, -0.05901, 1.887, -0.04777, 1.936, -0.2429, 1.944, -0.2404, 1.89, 0.9821, 0.9577, 1.131, 0.9295, 1.149, 1.004, 1.007, 1.049, 0.9821, 0.9577, 1.007, 1.049, 0.8596, 1.098, 0.826, 0.9895, 0.9821, 0.9577, 0.826, 0.9895, 0.8046, 0.9066, 0.9684, 0.8897, 0.9821, 0.9577, 0.9684, 0.8897, 1.127, 0.876, 1.131, 0.9295, -0.2694, 0.3015, -0.1806, 0.2022, -0.1119, 0.3066, -0.1933, 0.4072, -0.2694, 0.3015, -0.1933, 0.4072, -0.3121, 0.4633, -0.3902, 0.3669, -0.2694, 0.3015, -0.3902, 0.3669, -0.4818, 0.2833, -0.3664, 0.2171, -0.2694, 0.3015, -0.3664, 0.2171, -0.2865, 0.06276, -0.1806, 0.2022, 1.989, 1.986, 1.86, 1.993, 1.861, 1.83, 1.988, 1.845, 1.989, 1.986, 1.988, 1.845, 2.107, 1.842, 2.108, 1.96, 1.989, 1.986, 2.108, 1.96, 2.172, 2.099, 1.99, 2.117, 1.989, 1.986, 1.99, 2.117, 1.875, 2.145, 1.86, 1.993, 1.182, 2.46, 1.041, 2.493, 1.051, 2.411, 1.181, 2.382, 1.182, 2.46, 1.181, 2.382, 1.307, 2.409, 1.321, 2.493, 1.086, -1.367, 1.223, -1.323, 1.196, -1.204, 1.053, -1.318, 1.086, -1.367, 1.053, -1.318, 0.8496, -1.383, 0.9772, -1.458, 0.5502, 0.8738, 0.6478, 0.9511, 0.5887, 1.055, 0.4797, 0.9983, 0.5502, 0.8738, 0.4797, 0.9983, 0.3667, 0.9449, 0.4481, 0.801, 0.5502, 0.8738, 0.4481, 0.801, 0.5763, 0.64, 0.6763, 0.7618, 0.5502, 0.8738, 0.6763, 0.7618, 0.7516, 0.8717, 0.6478, 0.9511, -1.061, 0.1817, -0.9634, 0.3058, -1.147, 0.3889, -1.24, 0.2605, -1.061, 0.1817, -1.24, 0.2605, -1.289, 0.1241, -1.126, 0.05364, -1.061, 0.1817, -1.126, 0.05364, -0.9869, -0.04352, -0.9138, 0.07818, -1.061, 0.1817, -0.9138, 0.07818, -0.7329, 0.2102, -0.9634, 0.3058, 1.444, -0.673, 1.288, -0.63, 1.225, -0.789, 1.382, -0.8045, 1.444, -0.673, 1.382, -0.8045, 1.516, -0.8346, 1.583, -0.7232, 1.444, -0.673, 1.583, -0.7232, 1.671, -0.6129, 1.528, -0.5467, 1.444, -0.673, 1.528, -0.5467, 1.372, -0.483, 1.288, -0.63, 0.5623, -1.283, 0.4831, -1.151, 0.351, -1.184, 0.4219, -1.323, 0.5623, -1.283, 0.4219, -1.323, 0.4506, -1.472, 0.6119, -1.426, 0.5623, -1.283, 0.6119, -1.426, 0.8496, -1.383, 0.6883, -1.206, 0.5623, -1.283, 0.6883, -1.206, 0.6053, -1.081, 0.4831, -1.151, 1.55, 0.6381, 1.705, 0.6802, 1.62, 0.8174, 1.464, 0.7981, 1.55, 0.6381, 1.464, 0.7981, 1.334, 0.7669, 1.416, 0.5914, 1.55, 0.6381, 1.416, 0.5914, 1.52, 0.3791, 1.637, 0.4885, 1.55, 0.6381, 1.637, 0.4885, 1.86, 0.5166, 1.705, 0.6802, -1.046, 1.723, -0.886, 1.716, -0.8826, 1.877, -1.042, 1.888, -1.046, 1.723, -1.042, 1.888, -1.163, 1.927, -1.167, 1.773, -1.046, 1.723, -1.167, 1.773, -1.162, 1.624, -1.041, 1.563, -1.046, 1.723, -1.041, 1.563, -0.8829, 1.563, -0.886, 1.716, 1.481, -1.171, 1.349, -1.256, 1.447, -1.395, 1.564, -1.289, 1.481, -1.171, 1.564, -1.289, 1.661, -1.194, 1.592, -1.096, 1.481, -1.171, 1.592, -1.096, 1.536, -0.9934, 1.414, -1.04, 1.481, -1.171, 1.414, -1.04, 1.269, -1.096, 1.349, -1.256, 2.105, -0.02617, 2.261, -0.0404, 2.262, 0.07361, 2.106, 0.08333, 2.105, -0.02617, 2.106, 0.08333, 1.959, 0.07223, 1.958, -0.04865, 2.105, -0.02617, 1.958, -0.04865, 1.959, -0.1573, 2.106, -0.1241, 2.105, -0.02617, 2.106, -0.1241, 2.262, -0.1456, 2.261, -0.0404, 1.552, 1.152, 1.687, 1.071, 1.757, 1.178, 1.636, 1.281, 1.552, 1.152, 1.636, 1.281, 1.541, 1.373, 1.444, 1.225, 1.552, 1.152, 1.444, 1.225, 1.366, 1.062, 1.485, 1.017, 1.552, 1.152, 1.485, 1.017, 1.632, 0.9657, 1.687, 1.071, -1.032, 2.029, -0.873, 2.014, -0.888, 2.091, -1.004, 2.127, -1.032, 2.029, -1.004, 2.127, -1.096, 2.123, -1.154, 2.059, -1.032, 2.029, -1.154, 2.059, -1.163, 1.927, -1.042, 1.888, -1.032, 2.029, -1.042, 1.888, -0.8826, 1.877, -0.873, 2.014, 1.649, -1.367, 1.546, -1.488, 1.615, -1.5, 1.705, -1.418, 1.649, -1.367, 1.705, -1.418, 1.746, -1.324, 1.733, -1.259, 1.649, -1.367, 1.733, -1.259, 1.661, -1.194, 1.564, -1.289, 1.649, -1.367, 1.564, -1.289, 1.447, -1.395, 1.546, -1.488, 2.108, 0.1769, 2.264, 0.1708, 2.23, 0.2223, 2.114, 0.2426, 2.108, 0.1769, 2.114, 0.2426, 2.005, 0.2268, 1.961, 0.1749, 2.108, 0.1769, 1.961, 0.1749, 1.959, 0.07223, 2.106, 0.08333, 2.108, 0.1769, 2.106, 0.08333, 2.262, 0.07361, 2.264, 0.1708, 1.723, 1.367, 1.83, 1.249, 1.86, 1.305, 1.8, 1.409, 1.723, 1.367, 1.8, 1.409, 1.726, 1.478, 1.64, 1.473, 1.723, 1.367, 1.64, 1.473, 1.541, 1.373, 1.636, 1.281, 1.723, 1.367, 1.636, 1.281, 1.757, 1.178, 1.83, 1.249, -1.028, 1.441, -0.873, 1.451, -0.8829, 1.563, -1.041, 1.563, -1.357, 0.3407, -1.436, 0.4203, -1.474, 0.2754, -1.399, 0.1995, -1.357, 0.3407, -1.399, 0.1995, -1.289, 0.1241, -1.24, 0.2605, -1.357, 0.3407, -1.24, 0.2605, -1.147, 0.3889, -1.256, 0.4633, 1.376, -0.9222, 1.223, -0.9426, 1.269, -1.096, 1.414, -1.04, 1.376, -0.9222, 1.414, -1.04, 1.536, -0.9934, 1.506, -0.9155, 1.376, -0.9222, 1.506, -0.9155, 1.516, -0.8346, 1.382, -0.8045, 1.376, -0.9222, 1.382, -0.8045, 1.225, -0.789, 1.223, -0.9426, 2.109, -0.1832, 2.264, -0.2163, 2.262, -0.1456, 2.106, -0.1241, 2.109, -0.1832, 2.106, -0.1241, 1.959, -0.1573, 1.962, -0.2234, 0.3608, -1.347, 0.3799, -1.5, 0.4506, -1.472, 0.4219, -1.323, 0.3608, -1.347, 0.4219, -1.323, 0.351, -1.184, 0.2819, -1.211, 1.449, 0.912, 1.603, 0.8967, 1.632, 0.9657, 1.485, 1.017, 1.449, 0.912, 1.485, 1.017, 1.366, 1.062, 1.323, 0.9163, 1.449, 0.912, 1.323, 0.9163, 1.334, 0.7669, 1.464, 0.7981, 1.449, 0.912, 1.464, 0.7981, 1.62, 0.8174, 1.603, 0.8967, 2.297, 1.524, 2.419, 1.536, 2.416, 1.655, 2.303, 1.646, 2.297, 1.524, 2.303, 1.646, 2.199, 1.677, 2.185, 1.559, 2.297, 1.524, 2.185, 1.559, 2.172, 1.439, 2.293, 1.398, 2.297, 1.524, 2.293, 1.398, 2.424, 1.414, 2.419, 1.536, 2.013, 1.715, 1.893, 1.687, 1.939, 1.561, 2.048, 1.595, 2.013, 1.715, 2.048, 1.595, 2.149, 1.614, 2.124, 1.726, 2.013, 1.715, 2.124, 1.726, 2.107, 1.842, 1.988, 1.845, 2.013, 1.715, 1.988, 1.845, 1.861, 1.83, 1.893, 1.687, 1.176, 2.294, 1.056, 2.318, 1.059, 2.22, 1.17, 2.201, 1.176, 2.294, 1.17, 2.201, 1.277, 2.218, 1.292, 2.315, 1.176, 2.294, 1.292, 2.315, 1.307, 2.409, 1.181, 2.382, 1.176, 2.294, 1.181, 2.382, 1.051, 2.411, 1.056, 2.318, 0.4363, 1.125, 0.5458, 1.166, 0.5117, 1.276, 0.4078, 1.247, 0.4363, 1.125, 0.4078, 1.247, 0.3007, 1.22, 0.3233, 1.087, 0.4363, 1.125, 0.3233, 1.087, 0.3667, 0.9449, 0.4797, 0.9983, 0.4363, 1.125, 0.4797, 0.9983, 0.5887, 1.055, 0.5458, 1.166, 2.308, 1.752, 2.413, 1.759, 2.39, 1.828, 2.316, 1.84, 2.308, 1.752, 2.316, 1.84, 2.246, 1.842, 2.212, 1.779, 2.308, 1.752, 2.212, 1.779, 2.199, 1.677, 2.303, 1.646, 2.308, 1.752, 2.303, 1.646, 2.416, 1.655, 2.413, 1.759, 2.08, 1.487, 1.98, 1.452, 2.021, 1.398, 2.099, 1.403, 2.08, 1.487, 2.099, 1.403, 2.16, 1.437, 2.172, 1.507, 2.08, 1.487, 2.172, 1.507, 2.149, 1.614, 2.048, 1.595, 2.08, 1.487, 2.048, 1.595, 1.939, 1.561, 1.98, 1.452, 0.08701, 1.017, 0.1218, 0.9164, 0.1716, 0.9471, 0.1561, 1.02, 0.08701, 1.017, 0.1561, 1.02, 0.1654, 1.094, 0.1132, 1.121, 1.164, 2.11, 1.263, 2.125, 1.277, 2.218, 1.17, 2.201, 1.164, 2.11, 1.17, 2.201, 1.059, 2.22, 1.061, 2.128, 0.382, 1.357, 0.4791, 1.382, 0.4367, 1.434, 0.3623, 1.437, 0.382, 1.357, 0.3623, 1.437, 0.2951, 1.401, 0.2819, 1.335, 0.382, 1.357, 0.2819, 1.335, 0.3007, 1.22, 0.4078, 1.247, 0.382, 1.357, 0.4078, 1.247, 0.5117, 1.276, 0.4791, 1.382])
me_cube_001.materials.append(mat_material_002)
me_cube_001.use_remesh_preserve_volume = False
me_cube_001.use_remesh_preserve_attributes = False
me_cube_001.use_mirror_vertex_groups = False
me_cube_001.update()

# ---- objects
ob_lamp = bpy.data.objects.new('Lamp', light_lamp)
ob_camera = bpy.data.objects.new('Camera', cam_camera)
ob_cube_367 = bpy.data.objects.new('Cube.367', me_cube_426)
ob_hemi = bpy.data.objects.new('Hemi', light_hemi)
ob_cube_000 = bpy.data.objects.new('Cube.000', me_cube_001)

# ---- transforms, parenting, visibility, modifiers, constraints
ob_lamp.location = (4.076, 1.005, 5.904)
ob_lamp.rotation_euler = (0.6503, 0.05522, 1.866)
ob_lamp.lock_rotations_4d = False
ob_lamp.empty_display_type = 'ARROWS'
ob_lamp.color = (0.0, 0.0, 0.0, 0.0)
ob_lamp.lineart.crease_threshold = 0.0
ob_camera.location = (7.481, -6.508, 5.344)
ob_camera.rotation_euler = (1.109, 0.0, 0.8149)
ob_camera.lock_rotations_4d = False
ob_camera.empty_display_type = 'ARROWS'
ob_camera.color = (0.0, 0.0, 0.0, 0.0)
ob_camera.display_type = 'WIRE'
ob_camera.lineart.crease_threshold = 0.0
ob_cube_367.location = (0.0, 0.0, 0.0)
ob_cube_367.lock_rotations_4d = False
ob_cube_367.empty_display_type = 'ARROWS'
ob_cube_367.lineart.crease_threshold = 0.0
ob_hemi.location = (1.419, 0.3712, -1.491)
ob_hemi.lineart.crease_threshold = 0.0
ob_cube_000.location = (9.863, 0.0, 0.0)
ob_cube_000.lock_rotations_4d = False
ob_cube_000.empty_display_type = 'ARROWS'
ob_cube_000.lineart.crease_threshold = 0.0

# ---- collection membership
col_collection_1.objects.link(ob_lamp)
col_collection_1.objects.link(ob_camera)
col_collection_1.objects.link(ob_cube_367)
col_collection_15.objects.link(ob_hemi)
col_collection_15.objects.link(ob_cube_000)

# ---- scene / render settings (as saved in the file)
scene.camera = ob_camera
scene.frame_start = 1; scene.frame_end = 250; scene.frame_set(1)
scene.render.engine = 'BLENDER_EEVEE_NEXT'
scene.render.resolution_percentage = 50
scene.render.dither_intensity = 0.0
scene.cycles.use_denoising = False
scene.cycles.samples = 128
scene.cycles.sampling_pattern = 'TABULATED_SOBOL'
scene.cycles.light_sampling_threshold = 0.0
scene.cycles.use_adaptive_sampling = False
scene.cycles.use_light_tree = False
scene.cycles.blur_glossy = 0.0
scene.cycles.sample_clamp_indirect = 0.0
scene.view_settings.view_transform = 'Standard'
bpy.context.view_layer.update()
